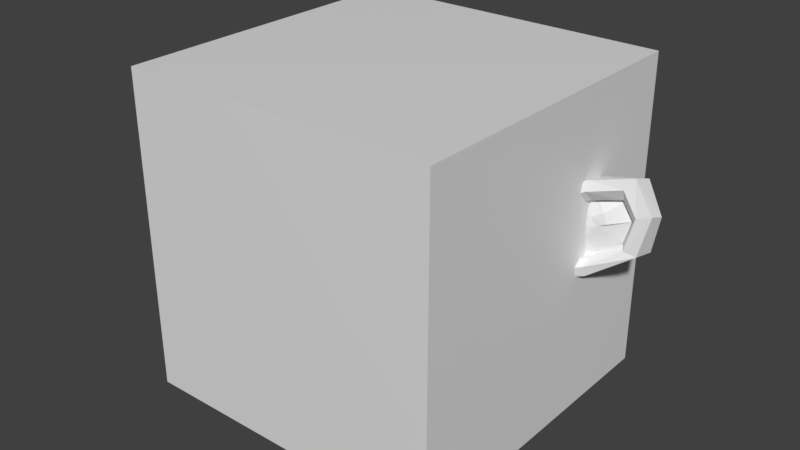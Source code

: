# Source: WL_nodes.blend  (saved by Blender 3.0.42; exported with 4.5.12 LTS)
import bpy
from mathutils import Matrix  # noqa: F401  (used for matrix-valued properties, if any)

bpy.ops.wm.read_factory_settings(use_empty=True)
scene = bpy.context.scene
scene.name = 'Scene'

# ---- collections
col_collection_1 = bpy.data.collections.new('Collection 1'); scene.collection.children.link(col_collection_1)

# ---- materials (node trees are filled in below, after node groups)
mat_material = bpy.data.materials.new('Material')

# ---- node groups
ng_wlhelper_mix_float = bpy.data.node_groups.new('WLHELPER_mix_float', 'GeometryNodeTree')
_s = ng_wlhelper_mix_float.interface.new_socket(name='Value', in_out='OUTPUT', socket_type='NodeSocketFloat')
_s = ng_wlhelper_mix_float.interface.new_socket(name='Clamp', in_out='INPUT', socket_type='NodeSocketBool')
_s = ng_wlhelper_mix_float.interface.new_socket(name='Fac', in_out='INPUT', socket_type='NodeSocketFloat')
_s.subtype = 'FACTOR'
_s.default_value = 0.5
_s.min_value = 0.0
_s.max_value = 1.0
_s = ng_wlhelper_mix_float.interface.new_socket(name='A', in_out='INPUT', socket_type='NodeSocketFloat')
_s.default_value = 0.5
_s.min_value = -1e+04
_s.max_value = 1e+04
_s = ng_wlhelper_mix_float.interface.new_socket(name='B', in_out='INPUT', socket_type='NodeSocketFloat')
_s.default_value = 0.5
_s.min_value = -1e+04
_s.max_value = 1e+04
_N = ng_wlhelper_mix_float.nodes; _L = ng_wlhelper_mix_float.links
n0 = _N.new('ShaderNodeClamp'); n0.name = 'Clamp'; n0.location = (240, 20)
n1 = _N.new('GeometryNodeSwitch'); n1.name = 'Switch'; n1.location = (400, 20)
n1.input_type = 'FLOAT'
n2 = _N.new('NodeGroupOutput'); n2.name = 'Group Output'; n2.location = (560, 20)
n3 = _N.new('ShaderNodeMath'); n3.name = 'Math.009'; n3.location = (-240, 20)
n3.operation = 'SUBTRACT'
n3.inputs[2].default_value = 0.0
n4 = _N.new('ShaderNodeMath'); n4.name = 'Math.010'; n4.location = (-80, 20)
n4.operation = 'MULTIPLY'
n4.inputs[2].default_value = 0.0
n5 = _N.new('ShaderNodeMath'); n5.name = 'Math.011'; n5.location = (80, 20)
n5.inputs[2].default_value = 0.0
n6 = _N.new('NodeGroupInput'); n6.name = 'Group Input'; n6.location = (-400, 20)
_L.new(n6.outputs[0], n1.inputs[0])
_L.new(n1.outputs[0], n2.inputs[0])
_L.new(n0.outputs[0], n1.inputs[2])
_L.new(n3.outputs[0], n4.inputs[0])
_L.new(n4.outputs[0], n5.inputs[0])
_L.new(n6.outputs[3], n3.inputs[0])
_L.new(n6.outputs[2], n3.inputs[1])
_L.new(n6.outputs[1], n4.inputs[1])
_L.new(n6.outputs[2], n5.inputs[1])
_L.new(n5.outputs[0], n0.inputs[0])
_L.new(n5.outputs[0], n1.inputs[1])
n2.is_active_output = True
ng_wl_layer_stack = bpy.data.node_groups.new('WL_LAYER_STACK', 'GeometryNodeTree')
_s = ng_wl_layer_stack.interface.new_socket(name='Geometry', in_out='OUTPUT', socket_type='NodeSocketGeometry')
_s = ng_wl_layer_stack.interface.new_socket(name='Geometry', in_out='INPUT', socket_type='NodeSocketGeometry')
ng_wl_layer_stack.is_modifier = True
_N = ng_wl_layer_stack.nodes; _L = ng_wl_layer_stack.links
n0 = _N.new('NodeFrame'); n0.name = '_input_frame_'; n0.location = (90, 30)
n0.label = ' '
n0.width = 200
n1 = _N.new('NodeFrame'); n1.name = '_output_frame_'; n1.location = (630, 30)
n1.label = ' '
n1.width = 200
n2 = _N.new('NodeGroupInput'); n2.name = 'Group Input'; n2.location = (30, -30)
n3 = _N.new('NodeGroupOutput'); n3.name = 'Group Output'; n3.location = (30, -30)
n2.parent = n0
n3.parent = n1
_L.new(n2.outputs[0], n3.inputs[0])
n3.is_active_output = True
ng_wlayer_slope_generators_spherecurve = bpy.data.node_groups.new('WLAYER-slope-generators-SPHERECURVE', 'GeometryNodeTree')
_s = ng_wlayer_slope_generators_spherecurve.interface.new_socket(name='Geometry', in_out='OUTPUT', socket_type='NodeSocketGeometry')
_s = ng_wlayer_slope_generators_spherecurve.interface.new_socket(name='_result_', in_out='OUTPUT', socket_type='NodeSocketFloat')
_s = ng_wlayer_slope_generators_spherecurve.interface.new_socket(name='Geometry', in_out='INPUT', socket_type='NodeSocketGeometry')
_s = ng_wlayer_slope_generators_spherecurve.interface.new_socket(name='_input_', in_out='INPUT', socket_type='NodeSocketFloat')
_s = ng_wlayer_slope_generators_spherecurve.interface.new_socket(name='Rotation', in_out='INPUT', socket_type='NodeSocketVector')
_s.subtype = 'EULER'
ng_wlayer_slope_generators_spherecurve.is_modifier = True
_N = ng_wlayer_slope_generators_spherecurve.nodes; _L = ng_wlayer_slope_generators_spherecurve.links
n0 = _N.new('GeometryNodeInputNormal'); n0.name = 'Normal'; n0.location = (60, -40)
n0.legacy_corner_normals = True
n1 = _N.new('ShaderNodeVectorMath'); n1.name = 'Vector Math'; n1.location = (220, -40)
n1.operation = 'DOT_PRODUCT'
n2 = _N.new('NodeGroupOutput'); n2.name = 'Group Output'; n2.location = (380, 20)
n3 = _N.new('ShaderNodeVectorRotate'); n3.name = 'Vector Rotate.001'; n3.location = (60, -100)
n3.rotation_type = 'EULER_XYZ'
n3.invert = True
n4 = _N.new('ShaderNodeVectorRotate'); n4.name = 'Vector Rotate'; n4.location = (-100, -100)
n4.rotation_type = 'EULER_XYZ'
n4.invert = True
n5 = _N.new('ShaderNodeCombineXYZ'); n5.name = 'Combine XYZ'; n5.location = (-100, -340)
n6 = _N.new('ShaderNodeSeparateXYZ'); n6.name = 'Separate XYZ'; n6.location = (-260, -340)
n7 = _N.new('FunctionNodeInputVector'); n7.name = 'Vector'; n7.location = (-260, -100)
n7.vector = (0.0, 0.0, 1.0)
n7.outputs[0].default_value = (0.0, 0.0, 0.0)
n8 = _N.new('NodeGroupInput'); n8.name = 'Group Input'; n8.location = (-420, 20)
_L.new(n7.outputs[0], n4.inputs[0])
_L.new(n1.outputs[1], n2.inputs[1])
_L.new(n4.outputs[0], n3.inputs[0])
_L.new(n0.outputs[0], n1.inputs[0])
_L.new(n8.outputs[2], n4.inputs[4])
_L.new(n3.outputs[0], n1.inputs[1])
_L.new(n6.outputs[2], n5.inputs[2])
_L.new(n5.outputs[0], n3.inputs[4])
_L.new(n8.outputs[2], n6.inputs[0])
_L.new(n8.outputs[0], n2.inputs[0])
n2.is_active_output = True
ng_wladjust_math__con_transform = bpy.data.node_groups.new('WLADJUST-math--CON_TRANSFORM', 'GeometryNodeTree')
_s = ng_wladjust_math__con_transform.interface.new_socket(name='Geometry', in_out='OUTPUT', socket_type='NodeSocketGeometry')
_s = ng_wladjust_math__con_transform.interface.new_socket(name='_result_', in_out='OUTPUT', socket_type='NodeSocketFloat')
_s = ng_wladjust_math__con_transform.interface.new_socket(name='Geometry', in_out='INPUT', socket_type='NodeSocketGeometry')
_s = ng_wladjust_math__con_transform.interface.new_socket(name='_input_', in_out='INPUT', socket_type='NodeSocketFloat')
_s.default_value = 0.5
_s.min_value = -1e+04
_s.max_value = 1e+04
_s = ng_wladjust_math__con_transform.interface.new_socket(name='Value', in_out='INPUT', socket_type='NodeSocketFloat')
_s.min_value = -1e+04
_s.max_value = 1e+04
ng_wladjust_math__con_transform.is_modifier = True
_N = ng_wladjust_math__con_transform.nodes; _L = ng_wladjust_math__con_transform.links
n0 = _N.new('NodeGroupOutput'); n0.name = 'Group Output'; n0.location = (160, 0)
n1 = _N.new('ShaderNodeMath'); n1.name = 'Math'; n1.location = (0, 0)
n2 = _N.new('NodeGroupInput'); n2.name = 'Group Input'; n2.location = (-160, 0)
_L.new(n2.outputs[1], n1.inputs[0])
_L.new(n1.outputs[0], n0.inputs[1])
_L.new(n2.outputs[2], n1.inputs[1])
_L.new(n2.outputs[0], n0.inputs[0])
n0.is_active_output = True
ng_wladjust_color_ramp__arrow_leftright = bpy.data.node_groups.new('WLADJUST-color_ramp--ARROW_LEFTRIGHT', 'GeometryNodeTree')
_s = ng_wladjust_color_ramp__arrow_leftright.interface.new_socket(name='Geometry', in_out='OUTPUT', socket_type='NodeSocketGeometry')
_s = ng_wladjust_color_ramp__arrow_leftright.interface.new_socket(name='_result_', in_out='OUTPUT', socket_type='NodeSocketFloat')
_s = ng_wladjust_color_ramp__arrow_leftright.interface.new_socket(name='Geometry', in_out='INPUT', socket_type='NodeSocketGeometry')
_s = ng_wladjust_color_ramp__arrow_leftright.interface.new_socket(name='_input_', in_out='INPUT', socket_type='NodeSocketFloat')
_s.default_value = 0.5
_s.min_value = -1e+04
_s.max_value = 1e+04
ng_wladjust_color_ramp__arrow_leftright.is_modifier = True
_N = ng_wladjust_color_ramp__arrow_leftright.nodes; _L = ng_wladjust_color_ramp__arrow_leftright.links
n0 = _N.new('ShaderNodeValToRGB'); n0.name = 'ColorRamp'; n0.location = (0, 0)
while len(n0.color_ramp.elements) > 1: n0.color_ramp.elements.remove(n0.color_ramp.elements[-1])
n0.color_ramp.elements[0].position = 0.0; n0.color_ramp.elements[0].color = (0.0, 0.0, 0.0, 1.0)
_e = n0.color_ramp.elements.new(1.0); _e.color = (1.0, 1.0, 1.0, 1.0)
n1 = _N.new('ShaderNodeMath'); n1.name = 'Math'; n1.location = (260, 0)
n1.inputs[1].default_value = 0.0
n2 = _N.new('NodeGroupOutput'); n2.name = 'Group Output'; n2.location = (420, 0)
n3 = _N.new('NodeGroupInput'); n3.name = 'Group Input'; n3.location = (-160, 0)
_L.new(n0.outputs[0], n1.inputs[0])
_L.new(n1.outputs[0], n2.inputs[1])
_L.new(n3.outputs[1], n0.inputs[0])
_L.new(n3.outputs[0], n2.inputs[0])
n2.is_active_output = True
ng_wladjust_bright_contrast__overlay = bpy.data.node_groups.new('WLADJUST-bright/contrast--OVERLAY', 'GeometryNodeTree')
_s = ng_wladjust_bright_contrast__overlay.interface.new_socket(name='_result_', in_out='OUTPUT', socket_type='NodeSocketFloat')
_s = ng_wladjust_bright_contrast__overlay.interface.new_socket(name='Geometry', in_out='OUTPUT', socket_type='NodeSocketGeometry')
_s = ng_wladjust_bright_contrast__overlay.interface.new_socket(name='_input_', in_out='INPUT', socket_type='NodeSocketFloat')
_s.default_value = 0.5
_s.min_value = -1e+04
_s.max_value = 1e+04
_s = ng_wladjust_bright_contrast__overlay.interface.new_socket(name='Bright', in_out='INPUT', socket_type='NodeSocketFloat')
_s.min_value = -50.0
_s.max_value = 150.0
_s = ng_wladjust_bright_contrast__overlay.interface.new_socket(name='Contrast', in_out='INPUT', socket_type='NodeSocketFloat')
_s.min_value = -50.0
_s.max_value = 100.0
_s = ng_wladjust_bright_contrast__overlay.interface.new_socket(name='Geometry', in_out='INPUT', socket_type='NodeSocketGeometry')
ng_wladjust_bright_contrast__overlay.is_modifier = True
_N = ng_wladjust_bright_contrast__overlay.nodes; _L = ng_wladjust_bright_contrast__overlay.links
n0 = _N.new('ShaderNodeMath'); n0.name = 'Math.006'; n0.location = (280, -117)
n0.hide = True
n0.operation = 'SUBTRACT'
n1 = _N.new('NodeReroute'); n1.name = 'Reroute'; n1.location = (240, -177)
n1.width = 16
n1.socket_idname = 'NodeSocketFloat'
n2 = _N.new('NodeReroute'); n2.name = 'Reroute.001'; n2.location = (240, -157)
n2.width = 16
n2.socket_idname = 'NodeSocketFloat'
n3 = _N.new('ShaderNodeMath'); n3.name = 'Math.005'; n3.location = (280, -157)
n3.hide = True
n4 = _N.new('ShaderNodeMath'); n4.name = 'Math.008'; n4.location = (80, -137)
n4.operation = 'SUBTRACT'
n4.inputs[0].default_value = 1.0
n5 = _N.new('ShaderNodeMapRange'); n5.name = 'Map Range.001'; n5.location = (460, 3)
n5.clamp = False
n6 = _N.new('ShaderNodeMath'); n6.name = 'Math.007'; n6.location = (80, 23)
n6.operation = 'SUBTRACT'
n6.inputs[0].default_value = 1.0
n7 = _N.new('ShaderNodeMath'); n7.name = 'Math.010'; n7.location = (-80, -140)
n7.operation = 'DIVIDE'
n7.inputs[1].default_value = 100.0
n8 = _N.new('ShaderNodeMath'); n8.name = 'Math.009'; n8.location = (-80, 20)
n8.operation = 'DIVIDE'
n8.inputs[1].default_value = 100.0
n9 = _N.new('NodeGroupOutput'); n9.name = 'Group Output'; n9.location = (620, 0)
n10 = _N.new('NodeGroupInput'); n10.name = 'Group Input'; n10.location = (-240, 20)
_L.new(n10.outputs[0], n5.inputs[0])
_L.new(n5.outputs[0], n9.inputs[0])
_L.new(n2.outputs[0], n3.inputs[0])
_L.new(n1.outputs[0], n3.inputs[1])
_L.new(n3.outputs[0], n5.inputs[2])
_L.new(n2.outputs[0], n0.inputs[0])
_L.new(n1.outputs[0], n0.inputs[1])
_L.new(n0.outputs[0], n5.inputs[1])
_L.new(n6.outputs[0], n2.inputs[0])
_L.new(n10.outputs[1], n8.inputs[0])
_L.new(n4.outputs[0], n1.inputs[0])
_L.new(n10.outputs[2], n7.inputs[0])
_L.new(n8.outputs[0], n6.inputs[1])
_L.new(n7.outputs[0], n4.inputs[1])
_L.new(n10.outputs[3], n9.inputs[1])
n9.is_active_output = True
ng_wladjust_map_range__fullscreen_enter = bpy.data.node_groups.new('WLADJUST-map range--FULLSCREEN_ENTER', 'GeometryNodeTree')
_s = ng_wladjust_map_range__fullscreen_enter.interface.new_socket(name='Geometry', in_out='OUTPUT', socket_type='NodeSocketGeometry')
_s = ng_wladjust_map_range__fullscreen_enter.interface.new_socket(name='_result_', in_out='OUTPUT', socket_type='NodeSocketFloat')
_s = ng_wladjust_map_range__fullscreen_enter.interface.new_socket(name='Geometry', in_out='INPUT', socket_type='NodeSocketGeometry')
_s = ng_wladjust_map_range__fullscreen_enter.interface.new_socket(name='_input_', in_out='INPUT', socket_type='NodeSocketFloat')
_s.default_value = 0.5
_s.min_value = -1e+04
_s.max_value = 1e+04
_s = ng_wladjust_map_range__fullscreen_enter.interface.new_socket(name='From Min', in_out='INPUT', socket_type='NodeSocketFloat')
_s.min_value = -1e+04
_s.max_value = 1e+04
_s = ng_wladjust_map_range__fullscreen_enter.interface.new_socket(name='From Max', in_out='INPUT', socket_type='NodeSocketFloat')
_s.default_value = 1.0
_s.min_value = -1e+04
_s.max_value = 1e+04
_s = ng_wladjust_map_range__fullscreen_enter.interface.new_socket(name='To Min', in_out='INPUT', socket_type='NodeSocketFloat')
_s.min_value = -1e+04
_s.max_value = 1e+04
_s = ng_wladjust_map_range__fullscreen_enter.interface.new_socket(name='To Max', in_out='INPUT', socket_type='NodeSocketFloat')
_s.default_value = 1.0
_s.min_value = -1e+04
_s.max_value = 1e+04
ng_wladjust_map_range__fullscreen_enter.is_modifier = True
_N = ng_wladjust_map_range__fullscreen_enter.nodes; _L = ng_wladjust_map_range__fullscreen_enter.links
n0 = _N.new('NodeGroupOutput'); n0.name = 'Group Output'; n0.location = (300, 0)
n1 = _N.new('ShaderNodeMapRange'); n1.name = 'Map Range'; n1.location = (140, 0)
n2 = _N.new('NodeGroupInput'); n2.name = 'Group Input'; n2.location = (-20, 0)
_L.new(n2.outputs[1], n1.inputs[0])
_L.new(n1.outputs[0], n0.inputs[1])
_L.new(n2.outputs[2], n1.inputs[1])
_L.new(n2.outputs[3], n1.inputs[2])
_L.new(n2.outputs[4], n1.inputs[3])
_L.new(n2.outputs[5], n1.inputs[4])
_L.new(n2.outputs[0], n0.inputs[0])
n0.is_active_output = True
ng_wladjust_clamp__con_distlimit = bpy.data.node_groups.new('WLADJUST-clamp--CON_DISTLIMIT', 'GeometryNodeTree')
_s = ng_wladjust_clamp__con_distlimit.interface.new_socket(name='Geometry', in_out='OUTPUT', socket_type='NodeSocketGeometry')
_s = ng_wladjust_clamp__con_distlimit.interface.new_socket(name='_result_', in_out='OUTPUT', socket_type='NodeSocketFloat')
_s = ng_wladjust_clamp__con_distlimit.interface.new_socket(name='Geometry', in_out='INPUT', socket_type='NodeSocketGeometry')
_s = ng_wladjust_clamp__con_distlimit.interface.new_socket(name='_input_', in_out='INPUT', socket_type='NodeSocketFloat')
_s.default_value = 0.5
_s.min_value = -1e+04
_s.max_value = 1e+04
_s = ng_wladjust_clamp__con_distlimit.interface.new_socket(name='Min', in_out='INPUT', socket_type='NodeSocketFloat')
_s.min_value = -1e+04
_s.max_value = 1e+04
_s = ng_wladjust_clamp__con_distlimit.interface.new_socket(name='Max', in_out='INPUT', socket_type='NodeSocketFloat')
_s.default_value = 1.0
_s.min_value = -1e+04
_s.max_value = 1e+04
ng_wladjust_clamp__con_distlimit.is_modifier = True
_N = ng_wladjust_clamp__con_distlimit.nodes; _L = ng_wladjust_clamp__con_distlimit.links
n0 = _N.new('NodeGroupOutput'); n0.name = 'Group Output'; n0.location = (300, 0)
n1 = _N.new('ShaderNodeClamp'); n1.name = 'Clamp'; n1.location = (140, 0)
n2 = _N.new('NodeGroupInput'); n2.name = 'Group Input'; n2.location = (-20, 0)
_L.new(n2.outputs[1], n1.inputs[0])
_L.new(n1.outputs[0], n0.inputs[1])
_L.new(n2.outputs[2], n1.inputs[1])
_L.new(n2.outputs[3], n1.inputs[2])
_L.new(n2.outputs[0], n0.inputs[0])
n0.is_active_output = True
ng_wlayer_height_generators_empty_single_arrow = bpy.data.node_groups.new('WLAYER-height-generators-EMPTY_SINGLE_ARROW', 'GeometryNodeTree')
_s = ng_wlayer_height_generators_empty_single_arrow.interface.new_socket(name='Geometry', in_out='OUTPUT', socket_type='NodeSocketGeometry')
_s = ng_wlayer_height_generators_empty_single_arrow.interface.new_socket(name='_result_', in_out='OUTPUT', socket_type='NodeSocketFloat')
_s = ng_wlayer_height_generators_empty_single_arrow.interface.new_socket(name='Geometry', in_out='INPUT', socket_type='NodeSocketGeometry')
_s = ng_wlayer_height_generators_empty_single_arrow.interface.new_socket(name='_input_', in_out='INPUT', socket_type='NodeSocketFloat')
_s = ng_wlayer_height_generators_empty_single_arrow.interface.new_socket(name='Rotation', in_out='INPUT', socket_type='NodeSocketVector')
_s.subtype = 'EULER'
ng_wlayer_height_generators_empty_single_arrow.is_modifier = True
_N = ng_wlayer_height_generators_empty_single_arrow.nodes; _L = ng_wlayer_height_generators_empty_single_arrow.links
n0 = _N.new('GeometryNodeAttributeStatistic'); n0.name = 'Attribute Statistic'; n0.location = (-100, -60)
n0.data_type = 'FLOAT_VECTOR'
n1 = _N.new('ShaderNodeSeparateXYZ'); n1.name = 'Separate XYZ.001'; n1.location = (60, -60)
n2 = _N.new('ShaderNodeSeparateXYZ'); n2.name = 'Separate XYZ'; n2.location = (60, -140)
n3 = _N.new('GeometryNodeInputPosition'); n3.name = 'Position'; n3.location = (-100, 260)
n4 = _N.new('ShaderNodeVectorRotate'); n4.name = 'Vector Rotate'; n4.location = (-100, 200)
n4.rotation_type = 'EULER_XYZ'
n5 = _N.new('FunctionNodeInputVector'); n5.name = 'Vector'; n5.location = (-260, 200)
n5.vector = (0.0, 0.0, 1.0)
n5.outputs[0].default_value = (0.0, 0.0, 0.0)
n6 = _N.new('ShaderNodeVectorRotate'); n6.name = 'Vector Rotate.001'; n6.location = (-260, -80)
n6.rotation_type = 'EULER_XYZ'
n7 = _N.new('ShaderNodeVectorMath'); n7.name = 'Vector Math'; n7.location = (60, 100)
n7.operation = 'DOT_PRODUCT'
n8 = _N.new('NodeGroupOutput'); n8.name = 'Group Output'; n8.location = (400, 100)
n9 = _N.new('GeometryNodeInputPosition'); n9.name = 'Position.001'; n9.location = (-420, -100)
n10 = _N.new('ShaderNodeMapRange'); n10.name = 'Map Range'; n10.location = (240, 40)
n11 = _N.new('NodeGroupInput'); n11.name = 'Group Input'; n11.location = (-420, 20)
_L.new(n5.outputs[0], n4.inputs[0])
_L.new(n3.outputs[0], n7.inputs[0])
_L.new(n4.outputs[0], n7.inputs[1])
_L.new(n7.outputs[1], n10.inputs[0])
_L.new(n9.outputs[0], n6.inputs[0])
_L.new(n6.outputs[0], n0.inputs[2])
_L.new(n0.outputs[4], n2.inputs[0])
_L.new(n2.outputs[2], n10.inputs[2])
_L.new(n0.outputs[3], n1.inputs[0])
_L.new(n1.outputs[2], n10.inputs[1])
_L.new(n11.outputs[2], n4.inputs[4])
_L.new(n11.outputs[2], n6.inputs[4])
_L.new(n10.outputs[0], n8.inputs[1])
_L.new(n11.outputs[0], n8.inputs[0])
_L.new(n11.outputs[0], n0.inputs[0])
n8.is_active_output = True
ng_wlayer_mesh_proximity_generators_mesh_data = bpy.data.node_groups.new('WLAYER-mesh_proximity-generators-MESH_DATA', 'GeometryNodeTree')
_s = ng_wlayer_mesh_proximity_generators_mesh_data.interface.new_socket(name='Geometry', in_out='OUTPUT', socket_type='NodeSocketGeometry')
_s = ng_wlayer_mesh_proximity_generators_mesh_data.interface.new_socket(name='_result_', in_out='OUTPUT', socket_type='NodeSocketFloat')
_s = ng_wlayer_mesh_proximity_generators_mesh_data.interface.new_socket(name='Geometry', in_out='INPUT', socket_type='NodeSocketGeometry')
_s = ng_wlayer_mesh_proximity_generators_mesh_data.interface.new_socket(name='_input_', in_out='INPUT', socket_type='NodeSocketFloat')
_s.min_value = -1e+04
_s.max_value = 1e+04
_s = ng_wlayer_mesh_proximity_generators_mesh_data.interface.new_socket(name='Invert', in_out='INPUT', socket_type='NodeSocketBool')
_s = ng_wlayer_mesh_proximity_generators_mesh_data.interface.new_socket(name='Object', in_out='INPUT', socket_type='NodeSocketObject')
ng_wlayer_mesh_proximity_generators_mesh_data.is_modifier = True
_N = ng_wlayer_mesh_proximity_generators_mesh_data.nodes; _L = ng_wlayer_mesh_proximity_generators_mesh_data.links
n0 = _N.new('NodeGroupOutput'); n0.name = 'Group Output'; n0.location = (840, -40)
n1 = _N.new('ShaderNodeMath'); n1.name = 'Math'; n1.location = (520, -100)
n1.operation = 'SUBTRACT'
n1.inputs[0].default_value = 1.0
n2 = _N.new('GeometryNodeSwitch'); n2.name = 'Switch'; n2.location = (680, -100)
n2.input_type = 'FLOAT'
n3 = _N.new('GeometryNodeProximity'); n3.name = 'Geometry Proximity'; n3.location = (380, -100)
n3.width = 126
n4 = _N.new('GeometryNodeObjectInfo'); n4.name = 'Object Info'; n4.location = (220, -100)
n4.transform_space = 'RELATIVE'
n5 = _N.new('NodeGroupInput'); n5.name = 'Group Input'; n5.location = (60, -20)
_L.new(n1.outputs[0], n2.inputs[2])
_L.new(n5.outputs[2], n2.inputs[0])
_L.new(n2.outputs[0], n0.inputs[1])
_L.new(n5.outputs[0], n0.inputs[0])
_L.new(n5.outputs[3], n4.inputs[0])
_L.new(n4.outputs[4], n3.inputs[0])
_L.new(n3.outputs[1], n1.inputs[1])
_L.new(n3.outputs[1], n2.inputs[1])
n0.is_active_output = True
ng_wlayer_point_proximity_generators_driver_distance = bpy.data.node_groups.new('WLAYER-point_proximity-generators-DRIVER_DISTANCE', 'GeometryNodeTree')
_s = ng_wlayer_point_proximity_generators_driver_distance.interface.new_socket(name='Geometry', in_out='OUTPUT', socket_type='NodeSocketGeometry')
_s = ng_wlayer_point_proximity_generators_driver_distance.interface.new_socket(name='_result_', in_out='OUTPUT', socket_type='NodeSocketFloat')
_s = ng_wlayer_point_proximity_generators_driver_distance.interface.new_socket(name='Geometry', in_out='INPUT', socket_type='NodeSocketGeometry')
_s = ng_wlayer_point_proximity_generators_driver_distance.interface.new_socket(name='_input_', in_out='INPUT', socket_type='NodeSocketFloat')
_s.min_value = -1e+04
_s.max_value = 1e+04
_s = ng_wlayer_point_proximity_generators_driver_distance.interface.new_socket(name='Invert', in_out='INPUT', socket_type='NodeSocketBool')
_s = ng_wlayer_point_proximity_generators_driver_distance.interface.new_socket(name='Position', in_out='INPUT', socket_type='NodeSocketVector')
_s = ng_wlayer_point_proximity_generators_driver_distance.interface.new_socket(name='Use object location', in_out='INPUT', socket_type='NodeSocketBool')
_s = ng_wlayer_point_proximity_generators_driver_distance.interface.new_socket(name='Object', in_out='INPUT', socket_type='NodeSocketObject')
ng_wlayer_point_proximity_generators_driver_distance.is_modifier = True
_N = ng_wlayer_point_proximity_generators_driver_distance.nodes; _L = ng_wlayer_point_proximity_generators_driver_distance.links
n0 = _N.new('ShaderNodeVectorMath'); n0.name = 'Vector Math'; n0.location = (200, -100)
n0.operation = 'SUBTRACT'
n1 = _N.new('NodeGroupOutput'); n1.name = 'Group Output'; n1.location = (840, -40)
n2 = _N.new('ShaderNodeMath'); n2.name = 'Math'; n2.location = (520, -100)
n2.operation = 'SUBTRACT'
n2.inputs[0].default_value = 1.0
n3 = _N.new('ShaderNodeVectorMath'); n3.name = 'Vector Math.001'; n3.location = (360, -100)
n3.operation = 'LENGTH'
n4 = _N.new('GeometryNodeSwitch'); n4.name = 'Switch'; n4.location = (680, -100)
n4.input_type = 'FLOAT'
n5 = _N.new('GeometryNodeSwitch'); n5.name = 'Switch.001'; n5.location = (40, -100)
n5.input_type = 'VECTOR'
n6 = _N.new('GeometryNodeInputPosition'); n6.name = 'Position'; n6.location = (40, -260)
n7 = _N.new('GeometryNodeObjectInfo'); n7.name = 'Object Info'; n7.location = (-120, -220)
n7.transform_space = 'RELATIVE'
n8 = _N.new('NodeGroupInput'); n8.name = 'Group Input'; n8.location = (-280, -60)
_L.new(n6.outputs[0], n0.inputs[1])
_L.new(n0.outputs[0], n3.inputs[0])
_L.new(n3.outputs[1], n2.inputs[1])
_L.new(n2.outputs[0], n4.inputs[2])
_L.new(n3.outputs[1], n4.inputs[1])
_L.new(n8.outputs[2], n4.inputs[0])
_L.new(n4.outputs[0], n1.inputs[1])
_L.new(n8.outputs[5], n7.inputs[0])
_L.new(n8.outputs[4], n5.inputs[0])
_L.new(n5.outputs[0], n0.inputs[0])
_L.new(n8.outputs[3], n5.inputs[1])
_L.new(n7.outputs[1], n5.inputs[2])
_L.new(n8.outputs[0], n1.inputs[0])
n1.is_active_output = True
ng_wlayer_procedural_texture_generators_texture = bpy.data.node_groups.new('WLAYER-procedural_texture-generators-TEXTURE', 'GeometryNodeTree')
_s = ng_wlayer_procedural_texture_generators_texture.interface.new_socket(name='Geometry', in_out='OUTPUT', socket_type='NodeSocketGeometry')
_s = ng_wlayer_procedural_texture_generators_texture.interface.new_socket(name='_result_', in_out='OUTPUT', socket_type='NodeSocketFloat')
_s = ng_wlayer_procedural_texture_generators_texture.interface.new_socket(name='Geometry', in_out='INPUT', socket_type='NodeSocketGeometry')
_s = ng_wlayer_procedural_texture_generators_texture.interface.new_socket(name='_input_', in_out='INPUT', socket_type='NodeSocketFloat')
_s.min_value = -1e+04
_s.max_value = 1e+04
_s = ng_wlayer_procedural_texture_generators_texture.interface.new_socket(name='Texture', in_out='INPUT', socket_type='NodeSocketInt')
_s.min_value = 0
_s.max_value = 9
_s = ng_wlayer_procedural_texture_generators_texture.interface.new_socket(name='Offset', in_out='INPUT', socket_type='NodeSocketVector')
_s.min_value = -1e+04
_s.max_value = 1e+04
ng_wlayer_procedural_texture_generators_texture.is_modifier = True
_N = ng_wlayer_procedural_texture_generators_texture.nodes; _L = ng_wlayer_procedural_texture_generators_texture.links
n0 = _N.new('NodeFrame'); n0.name = '_type_frame_'; n0.location = (0, -20)
n0.label = 'procedural_texture'
n0.width = 150
n1 = _N.new('NodeFrame'); n1.name = '_icon_frame_'; n1.location = (300, -20)
n1.label = 'TEXTURE'
n1.width = 150
n2 = _N.new('GeometryNodeSwitch'); n2.name = 'Switch'; n2.location = (940, 440)
n2.input_type = 'FLOAT'
n2.inputs[1].default_value = 0.0
n3 = _N.new('FunctionNodeCompare'); n3.name = 'Compare Floats'; n3.location = (780, 440)
n3.operation = 'EQUAL'
n3.inputs[12].default_value = 0.0
n4 = _N.new('GeometryNodeSwitch'); n4.name = 'Switch.001'; n4.location = (1100, 440)
n4.input_type = 'FLOAT'
n5 = _N.new('GeometryNodeSwitch'); n5.name = 'Switch.003'; n5.location = (1260, 440)
n5.input_type = 'FLOAT'
n6 = _N.new('GeometryNodeSwitch'); n6.name = 'Switch.004'; n6.location = (1420, 440)
n6.input_type = 'FLOAT'
n7 = _N.new('GeometryNodeSwitch'); n7.name = 'Switch.005'; n7.location = (1580, 440)
n7.input_type = 'FLOAT'
n8 = _N.new('GeometryNodeSwitch'); n8.name = 'Switch.006'; n8.location = (1740, 440)
n8.input_type = 'FLOAT'
n9 = _N.new('GeometryNodeSwitch'); n9.name = 'Switch.007'; n9.location = (1900, 440)
n9.input_type = 'FLOAT'
n10 = _N.new('GeometryNodeSwitch'); n10.name = 'Switch.008'; n10.location = (2060, 440)
n10.input_type = 'FLOAT'
n11 = _N.new('GeometryNodeSwitch'); n11.name = 'Switch.009'; n11.location = (2220, 440)
n11.input_type = 'FLOAT'
n12 = _N.new('ShaderNodeMath'); n12.name = 'Math'; n12.location = (780, 520)
n12.hide = True
n12.inputs[1].default_value = 1.0
n13 = _N.new('NodeReroute'); n13.name = 'Reroute.003'; n13.location = (1240, -40)
n13.width = 16
n13.socket_idname = 'NodeSocketVector'
n14 = _N.new('NodeReroute'); n14.name = 'Reroute.004'; n14.location = (1400, -40)
n14.width = 16
n14.socket_idname = 'NodeSocketVector'
n15 = _N.new('NodeReroute'); n15.name = 'Reroute.005'; n15.location = (1560, -40)
n15.width = 16
n15.socket_idname = 'NodeSocketVector'
n16 = _N.new('NodeReroute'); n16.name = 'Reroute.001'; n16.location = (920, -40)
n16.width = 16
n16.socket_idname = 'NodeSocketVector'
n17 = _N.new('NodeReroute'); n17.name = 'Reroute.009'; n17.location = (780, -36)
n17.width = 16
n17.socket_idname = 'NodeSocketVector'
n18 = _N.new('NodeReroute'); n18.name = 'Reroute.002'; n18.location = (1080, -40)
n18.width = 16
n18.socket_idname = 'NodeSocketVector'
n19 = _N.new('ShaderNodeVectorMath'); n19.name = 'Vector Math'; n19.location = (620, 200)
n20 = _N.new('GeometryNodeInputPosition'); n20.name = 'Position'; n20.location = (460, 120)
n21 = _N.new('NodeReroute'); n21.name = 'Reroute.006'; n21.location = (1720, -40)
n21.width = 16
n21.socket_idname = 'NodeSocketVector'
n22 = _N.new('NodeReroute'); n22.name = 'Reroute.007'; n22.location = (1880, -40)
n22.width = 16
n22.socket_idname = 'NodeSocketVector'
n23 = _N.new('NodeReroute'); n23.name = 'Reroute.008'; n23.location = (2040, -40)
n23.width = 16
n23.hide = True
n23.socket_idname = 'NodeSocketVector'
n24 = _N.new('FunctionNodeCompare'); n24.name = 'Compare Floats.001'; n24.location = (940, 620)
n24.operation = 'EQUAL'
n24.inputs[12].default_value = 0.0
n25 = _N.new('FunctionNodeCompare'); n25.name = 'Compare Floats.002'; n25.location = (1100, 620)
n25.operation = 'EQUAL'
n25.inputs[12].default_value = 0.0
n26 = _N.new('ShaderNodeMath'); n26.name = 'Math.001'; n26.location = (940, 660)
n26.hide = True
n26.inputs[1].default_value = 1.0
n27 = _N.new('ShaderNodeMath'); n27.name = 'Math.002'; n27.location = (1100, 660)
n27.hide = True
n27.inputs[1].default_value = 1.0
n28 = _N.new('ShaderNodeMath'); n28.name = 'Math.003'; n28.location = (1260, 660)
n28.hide = True
n28.inputs[1].default_value = 1.0
n29 = _N.new('ShaderNodeMath'); n29.name = 'Math.004'; n29.location = (1420, 660)
n29.hide = True
n29.inputs[1].default_value = 1.0
n30 = _N.new('FunctionNodeCompare'); n30.name = 'Compare Floats.003'; n30.location = (1260, 620)
n30.operation = 'EQUAL'
n30.inputs[12].default_value = 0.0
n31 = _N.new('FunctionNodeCompare'); n31.name = 'Compare Floats.004'; n31.location = (1420, 620)
n31.operation = 'EQUAL'
n31.inputs[12].default_value = 0.0
n32 = _N.new('FunctionNodeCompare'); n32.name = 'Compare Floats.005'; n32.location = (1580, 620)
n32.operation = 'EQUAL'
n32.inputs[12].default_value = 0.0
n33 = _N.new('ShaderNodeMath'); n33.name = 'Math.005'; n33.location = (1580, 660)
n33.hide = True
n33.inputs[1].default_value = 1.0
n34 = _N.new('ShaderNodeMath'); n34.name = 'Math.006'; n34.location = (1740, 660)
n34.hide = True
n34.inputs[1].default_value = 1.0
n35 = _N.new('FunctionNodeCompare'); n35.name = 'Compare Floats.006'; n35.location = (1740, 620)
n35.operation = 'EQUAL'
n35.inputs[12].default_value = 0.0
n36 = _N.new('FunctionNodeCompare'); n36.name = 'Compare Floats.007'; n36.location = (1900, 620)
n36.operation = 'EQUAL'
n36.inputs[12].default_value = 0.0
n37 = _N.new('FunctionNodeCompare'); n37.name = 'Compare Floats.008'; n37.location = (2060, 620)
n37.operation = 'EQUAL'
n37.inputs[12].default_value = 0.0
n38 = _N.new('ShaderNodeMath'); n38.name = 'Math.007'; n38.location = (1900, 660)
n38.hide = True
n38.inputs[1].default_value = 1.0
n39 = _N.new('FunctionNodeCompare'); n39.name = 'Compare Floats.009'; n39.location = (2220, 620)
n39.operation = 'EQUAL'
n39.inputs[12].default_value = 0.0
n40 = _N.new('ShaderNodeMath'); n40.name = 'Math.008'; n40.location = (2060, 660)
n40.hide = True
n40.inputs[1].default_value = 1.0
n41 = _N.new('NodeReroute'); n41.name = 'Reroute.010'; n41.location = (1080, 460)
n41.width = 16
n41.socket_idname = 'NodeSocketInt'
n42 = _N.new('NodeReroute'); n42.name = 'Reroute.011'; n42.location = (1240, 460)
n42.width = 16
n42.socket_idname = 'NodeSocketInt'
n43 = _N.new('NodeReroute'); n43.name = 'Reroute.012'; n43.location = (1400, 460)
n43.width = 16
n43.socket_idname = 'NodeSocketInt'
n44 = _N.new('NodeReroute'); n44.name = 'Reroute.013'; n44.location = (1560, 460)
n44.width = 16
n44.socket_idname = 'NodeSocketInt'
n45 = _N.new('NodeReroute'); n45.name = 'Reroute.014'; n45.location = (1720, 460)
n45.width = 16
n45.socket_idname = 'NodeSocketInt'
n46 = _N.new('NodeReroute'); n46.name = 'Reroute.015'; n46.location = (1880, 460)
n46.width = 16
n46.socket_idname = 'NodeSocketInt'
n47 = _N.new('NodeReroute'); n47.name = 'Reroute.016'; n47.location = (2040, 460)
n47.width = 16
n47.socket_idname = 'NodeSocketInt'
n48 = _N.new('NodeReroute'); n48.name = 'Reroute.017'; n48.location = (2200, 460)
n48.width = 16
n48.socket_idname = 'NodeSocketInt'
n49 = _N.new('NodeReroute'); n49.name = 'Reroute'; n49.location = (920, 460)
n49.width = 16
n49.socket_idname = 'NodeSocketInt'
n50 = _N.new('NodeGroupInput'); n50.name = 'Group Input'; n50.location = (460, 600)
n51 = _N.new('NodeReroute'); n51.name = 'Reroute.018'; n51.location = (620, 700)
n51.width = 16
n51.socket_idname = 'NodeSocketGeometry'
n52 = _N.new('NodeReroute'); n52.name = 'Reroute.020'; n52.location = (760, 460)
n52.width = 16
n52.socket_idname = 'NodeSocketInt'
n53 = _N.new('NodeReroute'); n53.name = 'Reroute.021'; n53.location = (620, 460)
n53.width = 16
n53.socket_idname = 'NodeSocketInt'
n54 = _N.new('ShaderNodeValue'); n54.name = 'Value'; n54.location = (620, 440)
n54.outputs[0].default_value = 0.0
n55 = _N.new('NodeGroupOutput'); n55.name = 'Group Output'; n55.location = (2540, 440)
n56 = _N.new('NodeReroute'); n56.name = 'Reroute.019'; n56.location = (2500, 680)
n56.width = 16
n56.socket_idname = 'NodeSocketGeometry'
n57 = _N.new('GeometryNodeSwitch'); n57.name = 'Switch.010'; n57.location = (2380, 440)
n57.input_type = 'FLOAT'
n58 = _N.new('ShaderNodeTexNoise'); n58.name = 'Noise Texture'; n58.location = (780, 280)
n58.label = '0'
n59 = _N.new('GeometryNodeImageTexture'); n59.name = 'Image Texture'; n59.location = (940, 280)
n59.label = '1'
n59.width = 140
n60 = _N.new('ShaderNodeTexVoronoi'); n60.name = 'Voronoi Texture'; n60.location = (1100, 280)
n60.label = '2'
n61 = _N.new('ShaderNodeTexNoise'); n61.name = 'Musgrave Texture'; n61.location = (1260, 280)
n61.label = '3'
n61.width = 139
n61.normalize = False
n61.inputs[3].default_value = 1.0
n61.inputs[4].default_value = 0.25
n62 = _N.new('ShaderNodeTexWhiteNoise'); n62.name = 'White Noise Texture'; n62.location = (1420, 280)
n62.label = '4'
n63 = _N.new('ShaderNodeTexWave'); n63.name = 'Wave Texture'; n63.location = (1580, 280)
n63.label = '5'
n63.width = 141
n64 = _N.new('ShaderNodeTexMagic'); n64.name = 'Magic Texture'; n64.location = (1740, 280)
n64.label = '6'
n65 = _N.new('ShaderNodeTexGradient'); n65.name = 'Gradient Texture'; n65.location = (1900, 280)
n65.label = '7'
n66 = _N.new('ShaderNodeTexChecker'); n66.name = 'Checker Texture'; n66.location = (2060, 280)
n66.label = '8'
n67 = _N.new('ShaderNodeTexBrick'); n67.name = 'Brick Texture'; n67.location = (2220, 280)
n67.label = '9'
n67.width = 140
n67.inputs[4].default_value = 1.0
_L.new(n3.outputs[0], n2.inputs[0])
_L.new(n2.outputs[0], n4.inputs[1])
_L.new(n24.outputs[0], n4.inputs[0])
_L.new(n52.outputs[0], n49.inputs[0])
_L.new(n12.outputs[0], n24.inputs[0])
_L.new(n49.outputs[0], n24.inputs[1])
_L.new(n54.outputs[0], n12.inputs[0])
_L.new(n54.outputs[0], n3.inputs[0])
_L.new(n4.outputs[0], n5.inputs[1])
_L.new(n41.outputs[0], n25.inputs[1])
_L.new(n12.outputs[0], n26.inputs[0])
_L.new(n26.outputs[0], n25.inputs[0])
_L.new(n25.outputs[0], n5.inputs[0])
_L.new(n60.outputs[0], n5.inputs[2])
_L.new(n27.outputs[0], n30.inputs[0])
_L.new(n30.outputs[0], n6.inputs[0])
_L.new(n5.outputs[0], n6.inputs[1])
_L.new(n26.outputs[0], n27.inputs[0])
_L.new(n61.outputs[0], n6.inputs[2])
_L.new(n42.outputs[0], n30.inputs[1])
_L.new(n28.outputs[0], n31.inputs[0])
_L.new(n31.outputs[0], n7.inputs[0])
_L.new(n27.outputs[0], n28.inputs[0])
_L.new(n43.outputs[0], n31.inputs[1])
_L.new(n6.outputs[0], n7.inputs[1])
_L.new(n62.outputs[0], n7.inputs[2])
_L.new(n29.outputs[0], n32.inputs[0])
_L.new(n32.outputs[0], n8.inputs[0])
_L.new(n28.outputs[0], n29.inputs[0])
_L.new(n44.outputs[0], n32.inputs[1])
_L.new(n7.outputs[0], n8.inputs[1])
_L.new(n63.outputs[1], n8.inputs[2])
_L.new(n33.outputs[0], n35.inputs[0])
_L.new(n35.outputs[0], n9.inputs[0])
_L.new(n34.outputs[0], n36.inputs[0])
_L.new(n36.outputs[0], n10.inputs[0])
_L.new(n33.outputs[0], n34.inputs[0])
_L.new(n9.outputs[0], n10.inputs[1])
_L.new(n38.outputs[0], n37.inputs[0])
_L.new(n37.outputs[0], n11.inputs[0])
_L.new(n34.outputs[0], n38.inputs[0])
_L.new(n10.outputs[0], n11.inputs[1])
_L.new(n29.outputs[0], n33.inputs[0])
_L.new(n45.outputs[0], n35.inputs[1])
_L.new(n46.outputs[0], n36.inputs[1])
_L.new(n47.outputs[0], n37.inputs[1])
_L.new(n8.outputs[0], n9.inputs[1])
_L.new(n64.outputs[1], n9.inputs[2])
_L.new(n65.outputs[1], n10.inputs[2])
_L.new(n66.outputs[1], n11.inputs[2])
_L.new(n40.outputs[0], n39.inputs[0])
_L.new(n39.outputs[0], n57.inputs[0])
_L.new(n11.outputs[0], n57.inputs[1])
_L.new(n48.outputs[0], n39.inputs[1])
_L.new(n38.outputs[0], n40.inputs[0])
_L.new(n67.outputs[0], n57.inputs[2])
_L.new(n59.outputs[0], n4.inputs[2])
_L.new(n58.outputs[0], n2.inputs[2])
_L.new(n52.outputs[0], n3.inputs[1])
_L.new(n56.outputs[0], n55.inputs[0])
_L.new(n20.outputs[0], n19.inputs[1])
_L.new(n50.outputs[3], n19.inputs[0])
_L.new(n18.outputs[0], n60.inputs[0])
_L.new(n19.outputs[0], n58.inputs[0])
_L.new(n16.outputs[0], n59.inputs[1])
_L.new(n13.outputs[0], n61.inputs[0])
_L.new(n14.outputs[0], n62.inputs[0])
_L.new(n15.outputs[0], n63.inputs[0])
_L.new(n21.outputs[0], n64.inputs[0])
_L.new(n22.outputs[0], n65.inputs[0])
_L.new(n23.outputs[0], n66.inputs[0])
_L.new(n23.outputs[0], n67.inputs[0])
_L.new(n17.outputs[0], n16.inputs[0])
_L.new(n16.outputs[0], n18.inputs[0])
_L.new(n18.outputs[0], n13.inputs[0])
_L.new(n13.outputs[0], n14.inputs[0])
_L.new(n14.outputs[0], n15.inputs[0])
_L.new(n15.outputs[0], n21.inputs[0])
_L.new(n21.outputs[0], n22.inputs[0])
_L.new(n22.outputs[0], n23.inputs[0])
_L.new(n19.outputs[0], n17.inputs[0])
_L.new(n49.outputs[0], n41.inputs[0])
_L.new(n41.outputs[0], n42.inputs[0])
_L.new(n42.outputs[0], n43.inputs[0])
_L.new(n43.outputs[0], n44.inputs[0])
_L.new(n44.outputs[0], n45.inputs[0])
_L.new(n45.outputs[0], n46.inputs[0])
_L.new(n46.outputs[0], n47.inputs[0])
_L.new(n47.outputs[0], n48.inputs[0])
_L.new(n50.outputs[0], n51.inputs[0])
_L.new(n51.outputs[0], n56.inputs[0])
_L.new(n53.outputs[0], n52.inputs[0])
_L.new(n50.outputs[2], n53.inputs[0])
_L.new(n57.outputs[0], n55.inputs[1])
n55.is_active_output = True
ng_wlayer_input_in_out_brush_data = bpy.data.node_groups.new('WLAYER-input-in/out-BRUSH_DATA', 'GeometryNodeTree')
_s = ng_wlayer_input_in_out_brush_data.interface.new_socket(name='Geometry', in_out='OUTPUT', socket_type='NodeSocketGeometry')
_s = ng_wlayer_input_in_out_brush_data.interface.new_socket(name='_result_', in_out='OUTPUT', socket_type='NodeSocketFloat')
_s = ng_wlayer_input_in_out_brush_data.interface.new_socket(name='Geometry', in_out='INPUT', socket_type='NodeSocketGeometry')
_s = ng_wlayer_input_in_out_brush_data.interface.new_socket(name='_input_', in_out='INPUT', socket_type='NodeSocketFloat')
_s.min_value = -1e+04
_s.max_value = 1e+04
_s = ng_wlayer_input_in_out_brush_data.interface.new_socket(name='_external_input_', in_out='INPUT', socket_type='NodeSocketFloat')
_s.min_value = -1e+04
_s.max_value = 1e+04
_s = ng_wlayer_input_in_out_brush_data.interface.new_socket(name='Invert', in_out='INPUT', socket_type='NodeSocketBool')
ng_wlayer_input_in_out_brush_data.is_modifier = True
_N = ng_wlayer_input_in_out_brush_data.nodes; _L = ng_wlayer_input_in_out_brush_data.links
n0 = _N.new('NodeGroupOutput'); n0.name = 'Group Output'; n0.location = (280, 0)
n1 = _N.new('NodeGroupInput'); n1.name = 'Group Input'; n1.location = (-240, 0)
n2 = _N.new('ShaderNodeMath'); n2.name = 'Math'; n2.location = (-60, -60)
n2.operation = 'SUBTRACT'
n2.inputs[0].default_value = 1.0
n3 = _N.new('GeometryNodeSwitch'); n3.name = 'Switch'; n3.location = (100, -60)
n3.input_type = 'FLOAT'
_L.new(n1.outputs[0], n0.inputs[0])
_L.new(n1.outputs[2], n2.inputs[1])
_L.new(n3.outputs[0], n0.inputs[1])
_L.new(n1.outputs[2], n3.inputs[1])
_L.new(n2.outputs[0], n3.inputs[2])
_L.new(n1.outputs[3], n3.inputs[0])
n0.is_active_output = True
ng_wlayer_output_in_out_output = bpy.data.node_groups.new('WLAYER-output-in/out-OUTPUT', 'GeometryNodeTree')
_s = ng_wlayer_output_in_out_output.interface.new_socket(name='Geometry', in_out='OUTPUT', socket_type='NodeSocketGeometry')
_s = ng_wlayer_output_in_out_output.interface.new_socket(name='_result_', in_out='OUTPUT', socket_type='NodeSocketFloat')
_s = ng_wlayer_output_in_out_output.interface.new_socket(name='_output_', in_out='OUTPUT', socket_type='NodeSocketFloat')
_s = ng_wlayer_output_in_out_output.interface.new_socket(name='Geometry', in_out='INPUT', socket_type='NodeSocketGeometry')
_s = ng_wlayer_output_in_out_output.interface.new_socket(name='_input_', in_out='INPUT', socket_type='NodeSocketFloat')
_s.min_value = -1e+04
_s.max_value = 1e+04
_s = ng_wlayer_output_in_out_output.interface.new_socket(name='Invert', in_out='INPUT', socket_type='NodeSocketBool')
ng_wlayer_output_in_out_output.is_modifier = True
_N = ng_wlayer_output_in_out_output.nodes; _L = ng_wlayer_output_in_out_output.links
n0 = _N.new('NodeFrame'); n0.name = 'Frame'; n0.location = (-171, -202)
n0.width = 331
n1 = _N.new('NodeFrame'); n1.name = '_dont_use_mix_frame_'; n1.location = (190, -30)
n1.label = 'True'
n1.width = 111
n2 = _N.new('NodeFrame'); n2.name = 'Frame.001'; n2.location = (30, -30)
n2.label = 'dont_use_mix:'
n2.width = 145
n3 = _N.new('NodeGroupOutput'); n3.name = 'Group Output'; n3.location = (226, 0)
n4 = _N.new('NodeReroute'); n4.name = 'Reroute'; n4.location = (206, -60)
n4.width = 16
n4.socket_idname = 'NodeSocketFloat'
n5 = _N.new('GeometryNodeSwitch'); n5.name = 'Switch'; n5.location = (40, -40)
n5.input_type = 'FLOAT'
n6 = _N.new('NodeGroupInput'); n6.name = 'Group Input'; n6.location = (-280, 0)
n7 = _N.new('ShaderNodeMath'); n7.name = 'Math'; n7.location = (-120, -40)
n7.operation = 'SUBTRACT'
n7.inputs[0].default_value = 1.0
n1.parent = n0
n2.parent = n0
_L.new(n4.outputs[0], n3.inputs[1])
_L.new(n4.outputs[0], n3.inputs[2])
_L.new(n6.outputs[0], n3.inputs[0])
_L.new(n6.outputs[1], n7.inputs[1])
_L.new(n5.outputs[0], n4.inputs[0])
_L.new(n6.outputs[2], n5.inputs[0])
_L.new(n6.outputs[1], n5.inputs[1])
_L.new(n7.outputs[0], n5.inputs[2])
n3.is_active_output = True
ng_nodes_container = bpy.data.node_groups.new('nodes_container', 'GeometryNodeTree')
_s = ng_nodes_container.interface.new_socket(name='Geometry', in_out='OUTPUT', socket_type='NodeSocketGeometry')
_s = ng_nodes_container.interface.new_socket(name='Geometry', in_out='INPUT', socket_type='NodeSocketGeometry')
ng_nodes_container.is_modifier = True
_N = ng_nodes_container.nodes; _L = ng_nodes_container.links
n0 = _N.new('NodeFrame'); n0.name = 'Frame.001'; n0.location = (-90, -10)
n0.label = 'Layer Stack'
n0.width = 233
n1 = _N.new('NodeFrame'); n1.name = 'Frame.003'; n1.location = (1150, -10)
n1.label = 'Adjustment nodes'
n1.width = 700
n2 = _N.new('NodeFrame'); n2.name = 'Frame.002'; n2.location = (190, -10)
n2.label = 'Layer Nodes'
n2.width = 920
n3 = _N.new('NodeFrame'); n3.name = 'Frame.006'; n3.location = (1875, -10)
n3.label = 'Helper nodes'
n3.width = 360
n4 = _N.new('NodeFrame'); n4.name = 'Frame.007'; n4.location = (30, -203)
n4.label = 'Used internally by the addon'
n4.width = 300
n5 = _N.new('NodeFrame'); n5.name = 'Frame'; n5.location = (187, -513)
n5.label = 'Naming convention is: "WLAYER-name-category-icon"'
n5.width = 515
n6 = _N.new('NodeFrame'); n6.name = 'Frame.004'; n6.location = (46, -463)
n6.label = 'Naming convention is: "WLADJUST-name-layer_category-icon"'
n6.width = 599
n7 = _N.new('NodeFrame'); n7.name = 'Frame.005'; n7.location = (67, -503)
n7.label = 'leave category as "" to set it to "adjustments"'
n7.width = 515
n8 = _N.new('NodeGroupInput'); n8.name = 'Group Input'; n8.location = (1000, 163)
n8.width = 80
n9 = _N.new('NodeGroupOutput'); n9.name = 'Group Output'; n9.location = (1100, 163)
n9.width = 80
n10 = _N.new('GeometryNodeGroup'); n10.name = 'Group.013'; n10.location = (105, -30)
n10.node_tree = ng_wlhelper_mix_float
n10.inputs[0].default_value = False
n10.inputs[1].default_value = 0.5
n10.inputs[2].default_value = 0.5
n10.inputs[3].default_value = 0.5
n11 = _N.new('GeometryNodeGroup'); n11.name = 'Group'; n11.location = (30, -30)
n11.width = 173
n11.node_tree = ng_wl_layer_stack
n12 = _N.new('GeometryNodeGroup'); n12.name = 'Group.012'; n12.location = (250, -30)
n12.width = 200
n12.node_tree = ng_wlayer_slope_generators_spherecurve
n12.inputs[1].default_value = 0.0
n12.inputs[2].default_value = (0.0, 0.0, 0.0)
n13 = _N.new('GeometryNodeGroup'); n13.name = 'Group.005'; n13.location = (30, -30)
n13.width = 200
n13.node_tree = ng_wladjust_math__con_transform
n13.inputs[1].default_value = 0.5
n13.inputs[2].default_value = 0.0
n14 = _N.new('GeometryNodeGroup'); n14.name = 'Group.003'; n14.location = (30, -210)
n14.width = 200
n14.node_tree = ng_wladjust_color_ramp__arrow_leftright
n14.inputs[1].default_value = 0.5
n15 = _N.new('GeometryNodeGroup'); n15.name = 'Group.001'; n15.location = (250, -30)
n15.width = 200
n15.node_tree = ng_wladjust_bright_contrast__overlay
n15.inputs[0].default_value = 0.5
n15.inputs[1].default_value = 0.0
n15.inputs[2].default_value = 0.0
n16 = _N.new('GeometryNodeGroup'); n16.name = 'Group.004'; n16.location = (250, -230)
n16.width = 200
n16.node_tree = ng_wladjust_map_range__fullscreen_enter
n16.inputs[1].default_value = 0.5
n16.inputs[2].default_value = 0.0
n16.inputs[3].default_value = 1.0
n16.inputs[4].default_value = 0.0
n16.inputs[5].default_value = 1.0
n17 = _N.new('GeometryNodeGroup'); n17.name = 'Group.002'; n17.location = (470, -30)
n17.width = 200
n17.node_tree = ng_wladjust_clamp__con_distlimit
n17.inputs[1].default_value = 0.5
n17.inputs[2].default_value = 0.0
n17.inputs[3].default_value = 1.0
n18 = _N.new('GeometryNodeGroup'); n18.name = 'Group.006'; n18.location = (250, -270)
n18.width = 200
n18.node_tree = ng_wlayer_height_generators_empty_single_arrow
n18.inputs[1].default_value = 0.0
n18.inputs[2].default_value = (0.0, 0.0, 0.0)
n19 = _N.new('GeometryNodeGroup'); n19.name = 'Group.008'; n19.location = (470, -30)
n19.width = 200
n19.node_tree = ng_wlayer_mesh_proximity_generators_mesh_data
n19.inputs[1].default_value = 0.0
n19.inputs[2].default_value = False
n20 = _N.new('GeometryNodeGroup'); n20.name = 'Group.010'; n20.location = (470, -230)
n20.width = 200
n20.node_tree = ng_wlayer_point_proximity_generators_driver_distance
n20.inputs[1].default_value = 0.0
n20.inputs[2].default_value = False
n20.inputs[3].default_value = (0.0, 0.0, 0.0)
n20.inputs[4].default_value = False
n21 = _N.new('GeometryNodeGroup'); n21.name = 'Group.014'; n21.location = (690, -30)
n21.width = 200
n21.node_tree = ng_wlayer_procedural_texture_generators_texture
n21.inputs[1].default_value = 0.0
n21.inputs[2].default_value = 0
n21.inputs[3].default_value = (0.0, 0.0, 0.0)
n22 = _N.new('GeometryNodeGroup'); n22.name = 'Group.007'; n22.location = (30, -30)
n22.width = 199
n22.node_tree = ng_wlayer_input_in_out_brush_data
n22.inputs[1].default_value = 0.0
n22.inputs[2].default_value = 0.0
n22.inputs[3].default_value = False
n23 = _N.new('GeometryNodeGroup'); n23.name = 'Group.009'; n23.location = (30, -230)
n23.width = 198
n23.node_tree = ng_wlayer_output_in_out_output
n23.inputs[1].default_value = 0.0
n23.inputs[2].default_value = False
n4.parent = n3
n5.parent = n2
n6.parent = n1
n7.parent = n1
n10.parent = n3
n11.parent = n0
n12.parent = n2
n13.parent = n1
n14.parent = n1
n15.parent = n1
n16.parent = n1
n17.parent = n1
n18.parent = n2
n19.parent = n2
n20.parent = n2
n21.parent = n2
n22.parent = n2
n23.parent = n2
_L.new(n8.outputs[0], n9.inputs[0])
n9.is_active_output = True

# ---- material node trees
mat_material.use_nodes = True; mat_material.node_tree.nodes.clear()
_N = mat_material.node_tree.nodes; _L = mat_material.node_tree.links
n0 = _N.new('ShaderNodeBsdfPrincipled'); n0.name = 'Principled BSDF'; n0.location = (10, 300)
n0.distribution = 'GGX'
n0.subsurface_method = 'BURLEY'
n0.inputs[3].default_value = 1.45
n0.inputs[27].default_value = (0.0, 0.0, 0.0, 1.0)
n0.inputs[28].default_value = 1.0
n1 = _N.new('ShaderNodeOutputMaterial'); n1.name = 'Material Output'; n1.location = (300, 300)
_L.new(n0.outputs[0], n1.inputs[0])
n1.is_active_output = True

# ---- world
world_world = bpy.data.worlds.new('World'); scene.world = world_world
world_world.color = (0.05088, 0.05088, 0.05088)
world_world.use_sun_shadow = False
world_world.sun_shadow_jitter_overblur = 0.0

# ---- meshes
me_cube = bpy.data.meshes.new('Cube')
me_cube.from_pydata([(-1.0, -1.0, -1.0), (-1.0, -1.0, 1.0), (-1.0, 1.0, -1.0), (-1.0, 1.0, 1.0), (1.0, -1.0, -1.0), (1.0, -1.0, 1.0), (1.0, 1.0, -1.0), (1.0, 1.0, 1.0)], [], [(0, 1, 3, 2), (2, 3, 7, 6), (6, 7, 5, 4), (4, 5, 1, 0), (2, 6, 4, 0), (7, 3, 1, 5)])
_uv = me_cube.uv_layers.new(name='UVMap')
_uv.uv.foreach_set('vector', [0.375, 0.0, 0.625, 0.0, 0.625, 0.25, 0.375, 0.25, 0.375, 0.25, 0.625, 0.25, 0.625, 0.5, 0.375, 0.5, 0.375, 0.5, 0.625, 0.5, 0.625, 0.75, 0.375, 0.75, 0.375, 0.75, 0.625, 0.75, 0.625, 1.0, 0.375, 1.0, 0.125, 0.5, 0.375, 0.5, 0.375, 0.75, 0.125, 0.75, 0.625, 0.5, 0.875, 0.5, 0.875, 0.75, 0.625, 0.75])
me_cube.materials.append(mat_material)
me_cube.use_remesh_fix_poles = True
me_cube.use_remesh_preserve_attributes = False
me_cube.use_mirror_vertex_groups = False
me_cube.update()
me_suzanne = bpy.data.meshes.new('Suzanne')
me_suzanne.from_pydata([(0.4375, -0.7656, 0.1641), (-0.4375, -0.7656, 0.1641), (0.5, -0.6875, 0.09375), (-0.5, -0.6875, 0.09375), (0.5469, -0.5781, 0.05469), (-0.5469, -0.5781, 0.05469), (0.3516, -0.6172, -0.02344), (-0.3516, -0.6172, -0.02344), (0.3516, -0.7188, 0.03125), (-0.3516, -0.7188, 0.03125), (0.3516, -0.7812, 0.1328), (-0.3516, -0.7812, 0.1328), (0.2734, -0.7969, 0.1641), (-0.2734, -0.7969, 0.1641), (0.2031, -0.7422, 0.09375), (-0.2031, -0.7422, 0.09375), (0.1562, -0.6484, 0.05469), (-0.1562, -0.6484, 0.05469), (0.07812, -0.6562, 0.2422), (-0.07812, -0.6562, 0.2422), (0.1406, -0.7422, 0.2422), (-0.1406, -0.7422, 0.2422), (0.2422, -0.7969, 0.2422), (-0.2422, -0.7969, 0.2422), (0.2734, -0.7969, 0.3281), (-0.2734, -0.7969, 0.3281), (0.2031, -0.7422, 0.3906), (-0.2031, -0.7422, 0.3906), (0.1562, -0.6484, 0.4375), (-0.1562, -0.6484, 0.4375), (0.3516, -0.6172, 0.5156), (-0.3516, -0.6172, 0.5156), (0.3516, -0.7188, 0.4531), (-0.3516, -0.7188, 0.4531), (0.3516, -0.7812, 0.3594), (-0.3516, -0.7812, 0.3594), (0.4375, -0.7656, 0.3281), (-0.4375, -0.7656, 0.3281), (0.5, -0.6875, 0.3906), (-0.5, -0.6875, 0.3906), (0.5469, -0.5781, 0.4375), (-0.5469, -0.5781, 0.4375), (0.625, -0.5625, 0.2422), (-0.625, -0.5625, 0.2422), (0.5625, -0.6719, 0.2422), (-0.5625, -0.6719, 0.2422), (0.4688, -0.7578, 0.2422), (-0.4688, -0.7578, 0.2422), (0.4766, -0.7734, 0.2422), (-0.4766, -0.7734, 0.2422), (0.4453, -0.7812, 0.3359), (-0.4453, -0.7812, 0.3359), (0.3516, -0.8047, 0.375), (-0.3516, -0.8047, 0.375), (0.2656, -0.8203, 0.3359), (-0.2656, -0.8203, 0.3359), (0.2266, -0.8203, 0.2422), (-0.2266, -0.8203, 0.2422), (0.2656, -0.8203, 0.1562), (-0.2656, -0.8203, 0.1562), (0.3516, -0.8281, 0.2422), (-0.3516, -0.8281, 0.2422), (0.3516, -0.8047, 0.1172), (-0.3516, -0.8047, 0.1172), (0.4453, -0.7812, 0.1562), (-0.4453, -0.7812, 0.1562), (0.0, -0.7422, 0.4297), (0.0, -0.8203, 0.3516), (0.0, -0.7344, -0.6797), (0.0, -0.7812, -0.3203), (0.0, -0.7969, -0.1875), (0.0, -0.7188, -0.7734), (0.0, -0.6016, 0.4062), (0.0, -0.5703, 0.5703), (0.0, 0.5469, 0.8984), (0.0, 0.8516, 0.5625), (0.0, 0.8281, 0.07031), (0.0, 0.3516, -0.3828), (0.2031, -0.5625, -0.1875), (-0.2031, -0.5625, -0.1875), (0.3125, -0.5703, -0.4375), (-0.3125, -0.5703, -0.4375), (0.3516, -0.5703, -0.6953), (-0.3516, -0.5703, -0.6953), (0.3672, -0.5312, -0.8906), (-0.3672, -0.5312, -0.8906), (0.3281, -0.5234, -0.9453), (-0.3281, -0.5234, -0.9453), (0.1797, -0.5547, -0.9688), (-0.1797, -0.5547, -0.9688), (0.0, -0.5781, -0.9844), (0.4375, -0.5312, -0.1406), (-0.4375, -0.5312, -0.1406), (0.6328, -0.5391, -0.03906), (-0.6328, -0.5391, -0.03906), (0.8281, -0.4453, 0.1484), (-0.8281, -0.4453, 0.1484), (0.8594, -0.5938, 0.4297), (-0.8594, -0.5938, 0.4297), (0.7109, -0.625, 0.4844), (-0.7109, -0.625, 0.4844), (0.4922, -0.6875, 0.6016), (-0.4922, -0.6875, 0.6016), (0.3203, -0.7344, 0.7578), (-0.3203, -0.7344, 0.7578), (0.1562, -0.7578, 0.7188), (-0.1562, -0.7578, 0.7188), (0.0625, -0.75, 0.4922), (-0.0625, -0.75, 0.4922), (0.1641, -0.7734, 0.4141), (-0.1641, -0.7734, 0.4141), (0.125, -0.7656, 0.3047), (-0.125, -0.7656, 0.3047), (0.2031, -0.7422, 0.09375), (-0.2031, -0.7422, 0.09375), (0.375, -0.7031, 0.01562), (-0.375, -0.7031, 0.01562), (0.4922, -0.6719, 0.0625), (-0.4922, -0.6719, 0.0625), (0.625, -0.6484, 0.1875), (-0.625, -0.6484, 0.1875), (0.6406, -0.6484, 0.2969), (-0.6406, -0.6484, 0.2969), (0.6016, -0.6641, 0.375), (-0.6016, -0.6641, 0.375), (0.4297, -0.7188, 0.4375), (-0.4297, -0.7188, 0.4375), (0.25, -0.7578, 0.4688), (-0.25, -0.7578, 0.4688), (0.0, -0.7344, -0.7656), (0.1094, -0.7344, -0.7188), (-0.1094, -0.7344, -0.7188), (0.1172, -0.7109, -0.8359), (-0.1172, -0.7109, -0.8359), (0.0625, -0.6953, -0.8828), (-0.0625, -0.6953, -0.8828), (0.0, -0.6875, -0.8906), (0.0, -0.75, -0.1953), (0.0, -0.7422, -0.1406), (0.1016, -0.7422, -0.1484), (-0.1016, -0.7422, -0.1484), (0.125, -0.75, -0.2266), (-0.125, -0.75, -0.2266), (0.08594, -0.7422, -0.2891), (-0.08594, -0.7422, -0.2891), (0.3984, -0.6719, -0.04688), (-0.3984, -0.6719, -0.04688), (0.6172, -0.625, 0.05469), (-0.6172, -0.625, 0.05469), (0.7266, -0.6016, 0.2031), (-0.7266, -0.6016, 0.2031), (0.7422, -0.6562, 0.375), (-0.7422, -0.6562, 0.375), (0.6875, -0.7266, 0.4141), (-0.6875, -0.7266, 0.4141), (0.4375, -0.7969, 0.5469), (-0.4375, -0.7969, 0.5469), (0.3125, -0.8359, 0.6406), (-0.3125, -0.8359, 0.6406), (0.2031, -0.8516, 0.6172), (-0.2031, -0.8516, 0.6172), (0.1016, -0.8438, 0.4297), (-0.1016, -0.8438, 0.4297), (0.125, -0.8125, -0.1016), (-0.125, -0.8125, -0.1016), (0.2109, -0.7109, -0.4453), (-0.2109, -0.7109, -0.4453), (0.25, -0.6875, -0.7031), (-0.25, -0.6875, -0.7031), (0.2656, -0.6641, -0.8203), (-0.2656, -0.6641, -0.8203), (0.2344, -0.6328, -0.9141), (-0.2344, -0.6328, -0.9141), (0.1641, -0.6328, -0.9297), (-0.1641, -0.6328, -0.9297), (0.0, -0.6406, -0.9453), (0.0, -0.7266, 0.04688), (0.0, -0.7656, 0.2109), (0.3281, -0.7422, 0.4766), (-0.3281, -0.7422, 0.4766), (0.1641, -0.75, 0.1406), (-0.1641, -0.75, 0.1406), (0.1328, -0.7578, 0.2109), (-0.1328, -0.7578, 0.2109), (0.1172, -0.7344, -0.6875), (-0.1172, -0.7344, -0.6875), (0.07812, -0.75, -0.4453), (-0.07812, -0.75, -0.4453), (0.0, -0.75, -0.4453), (0.0, -0.7422, -0.3281), (0.09375, -0.7812, -0.2734), (-0.09375, -0.7812, -0.2734), (0.1328, -0.7969, -0.2266), (-0.1328, -0.7969, -0.2266), (0.1094, -0.7812, -0.1328), (-0.1094, -0.7812, -0.1328), (0.03906, -0.7812, -0.125), (-0.03906, -0.7812, -0.125), (0.0, -0.8281, -0.2031), (0.04688, -0.8125, -0.1484), (-0.04688, -0.8125, -0.1484), (0.09375, -0.8125, -0.1562), (-0.09375, -0.8125, -0.1562), (0.1094, -0.8281, -0.2266), (-0.1094, -0.8281, -0.2266), (0.07812, -0.8047, -0.25), (-0.07812, -0.8047, -0.25), (0.0, -0.8047, -0.2891), (0.2578, -0.5547, -0.3125), (-0.2578, -0.5547, -0.3125), (0.1641, -0.7109, -0.2422), (-0.1641, -0.7109, -0.2422), (0.1797, -0.7109, -0.3125), (-0.1797, -0.7109, -0.3125), (0.2344, -0.5547, -0.25), (-0.2344, -0.5547, -0.25), (0.0, -0.6875, -0.875), (0.04688, -0.6875, -0.8672), (-0.04688, -0.6875, -0.8672), (0.09375, -0.7109, -0.8203), (-0.09375, -0.7109, -0.8203), (0.09375, -0.7266, -0.7422), (-0.09375, -0.7266, -0.7422), (0.0, -0.6562, -0.7812), (0.09375, -0.6641, -0.75), (-0.09375, -0.6641, -0.75), (0.09375, -0.6406, -0.8125), (-0.09375, -0.6406, -0.8125), (0.04688, -0.6328, -0.8516), (-0.04688, -0.6328, -0.8516), (0.0, -0.6328, -0.8594), (0.1719, -0.7812, 0.2188), (-0.1719, -0.7812, 0.2188), (0.1875, -0.7734, 0.1562), (-0.1875, -0.7734, 0.1562), (0.3359, -0.7578, 0.4297), (-0.3359, -0.7578, 0.4297), (0.2734, -0.7734, 0.4219), (-0.2734, -0.7734, 0.4219), (0.4219, -0.7734, 0.3984), (-0.4219, -0.7734, 0.3984), (0.5625, -0.6953, 0.3516), (-0.5625, -0.6953, 0.3516), (0.5859, -0.6875, 0.2891), (-0.5859, -0.6875, 0.2891), (0.5781, -0.6797, 0.1953), (-0.5781, -0.6797, 0.1953), (0.4766, -0.7188, 0.1016), (-0.4766, -0.7188, 0.1016), (0.375, -0.7422, 0.0625), (-0.375, -0.7422, 0.0625), (0.2266, -0.7812, 0.1094), (-0.2266, -0.7812, 0.1094), (0.1797, -0.7812, 0.2969), (-0.1797, -0.7812, 0.2969), (0.2109, -0.7812, 0.375), (-0.2109, -0.7812, 0.375), (0.2344, -0.7578, 0.3594), (-0.2344, -0.7578, 0.3594), (0.1953, -0.7578, 0.2969), (-0.1953, -0.7578, 0.2969), (0.2422, -0.7578, 0.125), (-0.2422, -0.7578, 0.125), (0.375, -0.7266, 0.08594), (-0.375, -0.7266, 0.08594), (0.4609, -0.7031, 0.1172), (-0.4609, -0.7031, 0.1172), (0.5469, -0.6719, 0.2109), (-0.5469, -0.6719, 0.2109), (0.5547, -0.6719, 0.2812), (-0.5547, -0.6719, 0.2812), (0.5312, -0.6797, 0.3359), (-0.5312, -0.6797, 0.3359), (0.4141, -0.75, 0.3906), (-0.4141, -0.75, 0.3906), (0.2812, -0.7656, 0.3984), (-0.2812, -0.7656, 0.3984), (0.3359, -0.75, 0.4062), (-0.3359, -0.75, 0.4062), (0.2031, -0.75, 0.1719), (-0.2031, -0.75, 0.1719), (0.1953, -0.75, 0.2266), (-0.1953, -0.75, 0.2266), (0.1094, -0.6094, 0.4609), (-0.1094, -0.6094, 0.4609), (0.1953, -0.6172, 0.6641), (-0.1953, -0.6172, 0.6641), (0.3359, -0.5938, 0.6875), (-0.3359, -0.5938, 0.6875), (0.4844, -0.5547, 0.5547), (-0.4844, -0.5547, 0.5547), (0.6797, -0.4922, 0.4531), (-0.6797, -0.4922, 0.4531), (0.7969, -0.4609, 0.4062), (-0.7969, -0.4609, 0.4062), (0.7734, -0.375, 0.1641), (-0.7734, -0.375, 0.1641), (0.6016, -0.4141, 0.0), (-0.6016, -0.4141, 0.0), (0.4375, -0.4688, -0.09375), (-0.4375, -0.4688, -0.09375), (0.0, -0.2891, 0.8984), (0.0, 0.07812, 0.9844), (0.0, 0.6719, -0.1953), (0.0, -0.1875, -0.4609), (0.0, -0.4609, -0.9766), (0.0, -0.3438, -0.8047), (0.0, -0.3203, -0.5703), (0.0, -0.2812, -0.4844), (0.8516, -0.05469, 0.2344), (-0.8516, -0.05469, 0.2344), (0.8594, 0.04688, 0.3203), (-0.8594, 0.04688, 0.3203), (0.7734, 0.4375, 0.2656), (-0.7734, 0.4375, 0.2656), (0.4609, 0.7031, 0.4375), (-0.4609, 0.7031, 0.4375), (0.7344, -0.07031, -0.04688), (-0.7344, -0.07031, -0.04688), (0.5938, 0.1641, -0.125), (-0.5938, 0.1641, -0.125), (0.6406, 0.4297, -0.007812), (-0.6406, 0.4297, -0.007812), (0.3359, 0.6641, 0.05469), (-0.3359, 0.6641, 0.05469), (0.2344, -0.4062, -0.3516), (-0.2344, -0.4062, -0.3516), (0.1797, -0.2578, -0.4141), (-0.1797, -0.2578, -0.4141), (0.2891, -0.3828, -0.7109), (-0.2891, -0.3828, -0.7109), (0.25, -0.3906, -0.5), (-0.25, -0.3906, -0.5), (0.3281, -0.3984, -0.9141), (-0.3281, -0.3984, -0.9141), (0.1406, -0.3672, -0.7578), (-0.1406, -0.3672, -0.7578), (0.125, -0.3594, -0.5391), (-0.125, -0.3594, -0.5391), (0.1641, -0.4375, -0.9453), (-0.1641, -0.4375, -0.9453), (0.2188, -0.4297, -0.2812), (-0.2188, -0.4297, -0.2812), (0.2109, -0.4688, -0.2266), (-0.2109, -0.4688, -0.2266), (0.2031, -0.5, -0.1719), (-0.2031, -0.5, -0.1719), (0.2109, -0.1641, -0.3906), (-0.2109, -0.1641, -0.3906), (0.2969, 0.2656, -0.3125), (-0.2969, 0.2656, -0.3125), (0.3438, 0.5391, -0.1484), (-0.3438, 0.5391, -0.1484), (0.4531, 0.3828, 0.8672), (-0.4531, 0.3828, 0.8672), (0.4531, 0.07031, 0.9297), (-0.4531, 0.07031, 0.9297), (0.4531, -0.2344, 0.8516), (-0.4531, -0.2344, 0.8516), (0.4609, -0.4297, 0.5234), (-0.4609, -0.4297, 0.5234), (0.7266, -0.3359, 0.4062), (-0.7266, -0.3359, 0.4062), (0.6328, -0.2812, 0.4531), (-0.6328, -0.2812, 0.4531), (0.6406, -0.05469, 0.7031), (-0.6406, -0.05469, 0.7031), (0.7969, -0.125, 0.5625), (-0.7969, -0.125, 0.5625), (0.7969, 0.1172, 0.6172), (-0.7969, 0.1172, 0.6172), (0.6406, 0.1953, 0.75), (-0.6406, 0.1953, 0.75), (0.6406, 0.4453, 0.6797), (-0.6406, 0.4453, 0.6797), (0.7969, 0.3594, 0.5391), (-0.7969, 0.3594, 0.5391), (0.6172, 0.5859, 0.3281), (-0.6172, 0.5859, 0.3281), (0.4844, 0.5469, 0.02344), (-0.4844, 0.5469, 0.02344), (0.8203, 0.2031, 0.3281), (-0.8203, 0.2031, 0.3281), (0.4062, -0.1484, -0.1719), (-0.4062, -0.1484, -0.1719), (0.4297, 0.2109, -0.1953), (-0.4297, 0.2109, -0.1953), (0.8906, 0.2344, 0.4062), (-0.8906, 0.2344, 0.4062), (0.7734, 0.125, -0.1406), (-0.7734, 0.125, -0.1406), (1.039, 0.3281, -0.1016), (-1.039, 0.3281, -0.1016), (1.281, 0.4297, 0.05469), (-1.281, 0.4297, 0.05469), (1.352, 0.4219, 0.3203), (-1.352, 0.4219, 0.3203), (1.234, 0.4219, 0.5078), (-1.234, 0.4219, 0.5078), (1.023, 0.3125, 0.4766), (-1.023, 0.3125, 0.4766), (1.016, 0.2891, 0.4141), (-1.016, 0.2891, 0.4141), (1.188, 0.3906, 0.4375), (-1.188, 0.3906, 0.4375), (1.266, 0.4062, 0.2891), (-1.266, 0.4062, 0.2891), (1.211, 0.4062, 0.07812), (-1.211, 0.4062, 0.07812), (1.031, 0.3047, -0.03906), (-1.031, 0.3047, -0.03906), (0.8281, 0.1328, -0.07031), (-0.8281, 0.1328, -0.07031), (0.9219, 0.2188, 0.3594), (-0.9219, 0.2188, 0.3594), (0.9453, 0.2891, 0.3047), (-0.9453, 0.2891, 0.3047), (0.8828, 0.2109, -0.02344), (-0.8828, 0.2109, -0.02344), (1.039, 0.3672, 0.0), (-1.039, 0.3672, 0.0), (1.188, 0.4453, 0.09375), (-1.188, 0.4453, 0.09375), (1.234, 0.4453, 0.25), (-1.234, 0.4453, 0.25), (1.172, 0.4375, 0.3594), (-1.172, 0.4375, 0.3594), (1.023, 0.3594, 0.3438), (-1.023, 0.3594, 0.3438), (0.8438, 0.2109, 0.2891), (-0.8438, 0.2109, 0.2891), (0.8359, 0.2734, 0.1719), (-0.8359, 0.2734, 0.1719), (0.7578, 0.2734, 0.09375), (-0.7578, 0.2734, 0.09375), (0.8203, 0.2734, 0.08594), (-0.8203, 0.2734, 0.08594), (0.8438, 0.2734, 0.01562), (-0.8438, 0.2734, 0.01562), (0.8125, 0.2734, -0.01562), (-0.8125, 0.2734, -0.01562), (0.7266, 0.07031, 0.0), (-0.7266, 0.07031, 0.0), (0.7188, 0.1719, -0.02344), (-0.7188, 0.1719, -0.02344), (0.7188, 0.1875, 0.03906), (-0.7188, 0.1875, 0.03906), (0.7969, 0.2109, 0.2031), (-0.7969, 0.2109, 0.2031), (0.8906, 0.2656, 0.2422), (-0.8906, 0.2656, 0.2422), (0.8906, 0.3203, 0.2344), (-0.8906, 0.3203, 0.2344), (0.8125, 0.3203, -0.01562), (-0.8125, 0.3203, -0.01562), (0.8516, 0.3203, 0.01562), (-0.8516, 0.3203, 0.01562), (0.8281, 0.3203, 0.07812), (-0.8281, 0.3203, 0.07812), (0.7656, 0.3203, 0.09375), (-0.7656, 0.3203, 0.09375), (0.8438, 0.3203, 0.1719), (-0.8438, 0.3203, 0.1719), (1.039, 0.4141, 0.3281), (-1.039, 0.4141, 0.3281), (1.188, 0.4844, 0.3438), (-1.188, 0.4844, 0.3438), (1.258, 0.4922, 0.2422), (-1.258, 0.4922, 0.2422), (1.211, 0.4844, 0.08594), (-1.211, 0.4844, 0.08594), (1.047, 0.4219, 0.0), (-1.047, 0.4219, 0.0), (0.8828, 0.2656, -0.01562), (-0.8828, 0.2656, -0.01562), (0.9531, 0.3438, 0.2891), (-0.9531, 0.3438, 0.2891), (0.8906, 0.3281, 0.1094), (-0.8906, 0.3281, 0.1094), (0.9375, 0.3359, 0.0625), (-0.9375, 0.3359, 0.0625), (1.0, 0.3672, 0.125), (-1.0, 0.3672, 0.125), (0.9609, 0.3516, 0.1719), (-0.9609, 0.3516, 0.1719), (1.016, 0.375, 0.2344), (-1.016, 0.375, 0.2344), (1.055, 0.3828, 0.1875), (-1.055, 0.3828, 0.1875), (1.109, 0.3906, 0.2109), (-1.109, 0.3906, 0.2109), (1.086, 0.3906, 0.2734), (-1.086, 0.3906, 0.2734), (1.023, 0.4844, 0.4375), (-1.023, 0.4844, 0.4375), (1.25, 0.5469, 0.4688), (-1.25, 0.5469, 0.4688), (1.367, 0.5, 0.2969), (-1.367, 0.5, 0.2969), (1.312, 0.5312, 0.05469), (-1.312, 0.5312, 0.05469), (1.039, 0.4922, -0.08594), (-1.039, 0.4922, -0.08594), (0.7891, 0.3281, -0.125), (-0.7891, 0.3281, -0.125), (0.8594, 0.3828, 0.3828), (-0.8594, 0.3828, 0.3828)], [], [(46, 0, 2, 44), (3, 1, 47, 45), (44, 2, 4, 42), (5, 3, 45, 43), (2, 8, 6, 4), (7, 9, 3, 5), (0, 10, 8, 2), (9, 11, 1, 3), (10, 12, 14, 8), (15, 13, 11, 9), (8, 14, 16, 6), (17, 15, 9, 7), (14, 20, 18, 16), (19, 21, 15, 17), (12, 22, 20, 14), (21, 23, 13, 15), (22, 24, 26, 20), (27, 25, 23, 21), (20, 26, 28, 18), (29, 27, 21, 19), (26, 32, 30, 28), (31, 33, 27, 29), (24, 34, 32, 26), (33, 35, 25, 27), (34, 36, 38, 32), (39, 37, 35, 33), (32, 38, 40, 30), (41, 39, 33, 31), (38, 44, 42, 40), (43, 45, 39, 41), (36, 46, 44, 38), (45, 47, 37, 39), (46, 36, 50, 48), (51, 37, 47, 49), (36, 34, 52, 50), (53, 35, 37, 51), (34, 24, 54, 52), (55, 25, 35, 53), (24, 22, 56, 54), (57, 23, 25, 55), (22, 12, 58, 56), (59, 13, 23, 57), (12, 10, 62, 58), (63, 11, 13, 59), (10, 0, 64, 62), (65, 1, 11, 63), (0, 46, 48, 64), (49, 47, 1, 65), (60, 64, 48), (49, 65, 61), (62, 64, 60), (61, 65, 63), (60, 58, 62), (63, 59, 61), (60, 56, 58), (59, 57, 61), (60, 54, 56), (57, 55, 61), (60, 52, 54), (55, 53, 61), (60, 50, 52), (53, 51, 61), (60, 48, 50), (51, 49, 61), (88, 173, 175, 90), (175, 174, 89, 90), (86, 171, 173, 88), (174, 172, 87, 89), (84, 169, 171, 86), (172, 170, 85, 87), (82, 167, 169, 84), (170, 168, 83, 85), (80, 165, 167, 82), (168, 166, 81, 83), (78, 91, 145, 163), (146, 92, 79, 164), (91, 93, 147, 145), (148, 94, 92, 146), (93, 95, 149, 147), (150, 96, 94, 148), (95, 97, 151, 149), (152, 98, 96, 150), (97, 99, 153, 151), (154, 100, 98, 152), (99, 101, 155, 153), (156, 102, 100, 154), (101, 103, 157, 155), (158, 104, 102, 156), (103, 105, 159, 157), (160, 106, 104, 158), (105, 107, 161, 159), (162, 108, 106, 160), (107, 66, 67, 161), (67, 66, 108, 162), (109, 127, 159, 161), (160, 128, 110, 162), (127, 178, 157, 159), (158, 179, 128, 160), (125, 155, 157, 178), (158, 156, 126, 179), (123, 153, 155, 125), (156, 154, 124, 126), (121, 151, 153, 123), (154, 152, 122, 124), (119, 149, 151, 121), (152, 150, 120, 122), (117, 147, 149, 119), (150, 148, 118, 120), (115, 145, 147, 117), (148, 146, 116, 118), (113, 163, 145, 115), (146, 164, 114, 116), (113, 180, 176, 163), (176, 181, 114, 164), (109, 161, 67, 111), (67, 162, 110, 112), (111, 67, 177, 182), (177, 67, 112, 183), (176, 180, 182, 177), (183, 181, 176, 177), (134, 136, 175, 173), (175, 136, 135, 174), (132, 134, 173, 171), (174, 135, 133, 172), (130, 132, 171, 169), (172, 133, 131, 170), (165, 186, 184, 167), (185, 187, 166, 168), (130, 169, 167, 184), (168, 170, 131, 185), (143, 189, 188, 186), (188, 189, 144, 187), (184, 186, 188, 68), (188, 187, 185, 68), (129, 130, 184, 68), (185, 131, 129, 68), (141, 192, 190, 143), (191, 193, 142, 144), (139, 194, 192, 141), (193, 195, 140, 142), (138, 196, 194, 139), (195, 197, 138, 140), (137, 70, 196, 138), (197, 70, 137, 138), (189, 143, 190, 69), (191, 144, 189, 69), (69, 190, 205, 207), (206, 191, 69, 207), (70, 198, 199, 196), (200, 198, 70, 197), (196, 199, 201, 194), (202, 200, 197, 195), (194, 201, 203, 192), (204, 202, 195, 193), (192, 203, 205, 190), (206, 204, 193, 191), (198, 203, 201, 199), (202, 204, 198, 200), (198, 207, 205, 203), (206, 207, 198, 204), (138, 139, 163, 176), (164, 140, 138, 176), (139, 141, 210, 163), (211, 142, 140, 164), (141, 143, 212, 210), (213, 144, 142, 211), (143, 186, 165, 212), (166, 187, 144, 213), (80, 208, 212, 165), (213, 209, 81, 166), (208, 214, 210, 212), (211, 215, 209, 213), (78, 163, 210, 214), (211, 164, 79, 215), (130, 129, 71, 221), (71, 129, 131, 222), (132, 130, 221, 219), (222, 131, 133, 220), (134, 132, 219, 217), (220, 133, 135, 218), (136, 134, 217, 216), (218, 135, 136, 216), (216, 217, 228, 230), (229, 218, 216, 230), (217, 219, 226, 228), (227, 220, 218, 229), (219, 221, 224, 226), (225, 222, 220, 227), (221, 71, 223, 224), (223, 71, 222, 225), (223, 230, 228, 224), (229, 230, 223, 225), (224, 228, 226), (227, 229, 225), (182, 180, 233, 231), (234, 181, 183, 232), (111, 182, 231, 253), (232, 183, 112, 254), (109, 111, 253, 255), (254, 112, 110, 256), (180, 113, 251, 233), (252, 114, 181, 234), (113, 115, 249, 251), (250, 116, 114, 252), (115, 117, 247, 249), (248, 118, 116, 250), (117, 119, 245, 247), (246, 120, 118, 248), (119, 121, 243, 245), (244, 122, 120, 246), (121, 123, 241, 243), (242, 124, 122, 244), (123, 125, 239, 241), (240, 126, 124, 242), (125, 178, 235, 239), (236, 179, 126, 240), (178, 127, 237, 235), (238, 128, 179, 236), (127, 109, 255, 237), (256, 110, 128, 238), (237, 255, 257, 275), (258, 256, 238, 276), (235, 237, 275, 277), (276, 238, 236, 278), (239, 235, 277, 273), (278, 236, 240, 274), (241, 239, 273, 271), (274, 240, 242, 272), (243, 241, 271, 269), (272, 242, 244, 270), (245, 243, 269, 267), (270, 244, 246, 268), (247, 245, 267, 265), (268, 246, 248, 266), (249, 247, 265, 263), (266, 248, 250, 264), (251, 249, 263, 261), (264, 250, 252, 262), (233, 251, 261, 279), (262, 252, 234, 280), (255, 253, 259, 257), (260, 254, 256, 258), (253, 231, 281, 259), (282, 232, 254, 260), (231, 233, 279, 281), (280, 234, 232, 282), (66, 107, 283, 72), (284, 108, 66, 72), (107, 105, 285, 283), (286, 106, 108, 284), (105, 103, 287, 285), (288, 104, 106, 286), (103, 101, 289, 287), (290, 102, 104, 288), (101, 99, 291, 289), (292, 100, 102, 290), (99, 97, 293, 291), (294, 98, 100, 292), (97, 95, 295, 293), (296, 96, 98, 294), (95, 93, 297, 295), (298, 94, 96, 296), (93, 91, 299, 297), (300, 92, 94, 298), (307, 308, 327, 337), (328, 308, 307, 338), (306, 307, 337, 335), (338, 307, 306, 336), (305, 306, 335, 339), (336, 306, 305, 340), (88, 90, 305, 339), (305, 90, 89, 340), (86, 88, 339, 333), (340, 89, 87, 334), (84, 86, 333, 329), (334, 87, 85, 330), (82, 84, 329, 331), (330, 85, 83, 332), (329, 335, 337, 331), (338, 336, 330, 332), (329, 333, 339, 335), (340, 334, 330, 336), (325, 331, 337, 327), (338, 332, 326, 328), (80, 82, 331, 325), (332, 83, 81, 326), (208, 341, 343, 214), (344, 342, 209, 215), (80, 325, 341, 208), (342, 326, 81, 209), (78, 214, 343, 345), (344, 215, 79, 346), (78, 345, 299, 91), (300, 346, 79, 92), (76, 323, 351, 303), (352, 324, 76, 303), (303, 351, 349, 77), (350, 352, 303, 77), (77, 349, 347, 304), (348, 350, 77, 304), (304, 347, 327, 308), (328, 348, 304, 308), (325, 327, 347, 341), (348, 328, 326, 342), (295, 297, 317, 309), (318, 298, 296, 310), (75, 315, 323, 76), (324, 316, 75, 76), (301, 357, 355, 302), (356, 358, 301, 302), (302, 355, 353, 74), (354, 356, 302, 74), (74, 353, 315, 75), (316, 354, 74, 75), (291, 293, 361, 363), (362, 294, 292, 364), (363, 361, 367, 365), (368, 362, 364, 366), (365, 367, 369, 371), (370, 368, 366, 372), (371, 369, 375, 373), (376, 370, 372, 374), (313, 377, 373, 375), (374, 378, 314, 376), (315, 353, 373, 377), (374, 354, 316, 378), (353, 355, 371, 373), (372, 356, 354, 374), (355, 357, 365, 371), (366, 358, 356, 372), (357, 359, 363, 365), (364, 360, 358, 366), (289, 291, 363, 359), (364, 292, 290, 360), (73, 359, 357, 301), (358, 360, 73, 301), (283, 285, 287, 289), (288, 286, 284, 290), (283, 289, 359, 73), (360, 290, 284, 73), (72, 283, 73), (73, 284, 72), (293, 295, 309, 361), (310, 296, 294, 362), (309, 311, 367, 361), (368, 312, 310, 362), (311, 381, 369, 367), (370, 382, 312, 368), (313, 375, 369, 381), (370, 376, 314, 382), (347, 349, 385, 383), (386, 350, 348, 384), (317, 383, 385, 319), (386, 384, 318, 320), (297, 299, 383, 317), (384, 300, 298, 318), (299, 343, 341, 383), (342, 344, 300, 384), (341, 347, 383), (384, 348, 342), (299, 345, 343), (344, 346, 300), (313, 321, 379, 377), (380, 322, 314, 378), (315, 377, 379, 323), (380, 378, 316, 324), (319, 385, 379, 321), (380, 386, 320, 322), (349, 351, 379, 385), (380, 352, 350, 386), (323, 379, 351), (352, 380, 324), (399, 387, 413, 401), (414, 388, 400, 402), (399, 401, 403, 397), (404, 402, 400, 398), (397, 403, 405, 395), (406, 404, 398, 396), (395, 405, 407, 393), (408, 406, 396, 394), (393, 407, 409, 391), (410, 408, 394, 392), (391, 409, 411, 389), (412, 410, 392, 390), (409, 419, 417, 411), (418, 420, 410, 412), (407, 421, 419, 409), (420, 422, 408, 410), (405, 423, 421, 407), (422, 424, 406, 408), (403, 425, 423, 405), (424, 426, 404, 406), (401, 427, 425, 403), (426, 428, 402, 404), (401, 413, 415, 427), (416, 414, 402, 428), (317, 319, 443, 441), (444, 320, 318, 442), (319, 389, 411, 443), (412, 390, 320, 444), (309, 317, 441, 311), (442, 318, 310, 312), (381, 429, 413, 387), (414, 430, 382, 388), (411, 417, 439, 443), (440, 418, 412, 444), (437, 445, 443, 439), (444, 446, 438, 440), (433, 445, 437, 435), (438, 446, 434, 436), (431, 447, 445, 433), (446, 448, 432, 434), (429, 447, 431, 449), (432, 448, 430, 450), (413, 429, 449, 415), (450, 430, 414, 416), (311, 447, 429, 381), (430, 448, 312, 382), (311, 441, 445, 447), (446, 442, 312, 448), (441, 443, 445), (446, 444, 442), (415, 449, 451, 475), (452, 450, 416, 476), (449, 431, 461, 451), (462, 432, 450, 452), (431, 433, 459, 461), (460, 434, 432, 462), (433, 435, 457, 459), (458, 436, 434, 460), (435, 437, 455, 457), (456, 438, 436, 458), (437, 439, 453, 455), (454, 440, 438, 456), (439, 417, 473, 453), (474, 418, 440, 454), (427, 415, 475, 463), (476, 416, 428, 464), (425, 427, 463, 465), (464, 428, 426, 466), (423, 425, 465, 467), (466, 426, 424, 468), (421, 423, 467, 469), (468, 424, 422, 470), (419, 421, 469, 471), (470, 422, 420, 472), (417, 419, 471, 473), (472, 420, 418, 474), (457, 455, 479, 477), (480, 456, 458, 478), (477, 479, 481, 483), (482, 480, 478, 484), (483, 481, 487, 485), (488, 482, 484, 486), (485, 487, 489, 491), (490, 488, 486, 492), (463, 475, 485, 491), (486, 476, 464, 492), (451, 483, 485, 475), (486, 484, 452, 476), (451, 461, 477, 483), (478, 462, 452, 484), (457, 477, 461, 459), (462, 478, 458, 460), (453, 473, 479, 455), (480, 474, 454, 456), (471, 481, 479, 473), (480, 482, 472, 474), (469, 487, 481, 471), (482, 488, 470, 472), (467, 489, 487, 469), (488, 490, 468, 470), (465, 491, 489, 467), (490, 492, 466, 468), (463, 491, 465), (466, 492, 464), (391, 389, 503, 501), (504, 390, 392, 502), (393, 391, 501, 499), (502, 392, 394, 500), (395, 393, 499, 497), (500, 394, 396, 498), (397, 395, 497, 495), (498, 396, 398, 496), (399, 397, 495, 493), (496, 398, 400, 494), (387, 399, 493, 505), (494, 400, 388, 506), (493, 501, 503, 505), (504, 502, 494, 506), (493, 495, 499, 501), (500, 496, 494, 502), (495, 497, 499), (500, 498, 496), (313, 381, 387, 505), (388, 382, 314, 506), (313, 505, 503, 321), (504, 506, 314, 322), (319, 321, 503, 389), (504, 322, 320, 390)])
_uv = me_suzanne.uv_layers.new(name='UVMap')
_uv.uv.foreach_set('vector', [0.891, 0.5901, 0.8706, 0.5896, 0.8601, 0.5601, 0.9046, 0.5594, 0.8562, 0.8505, 0.8681, 0.8215, 0.8884, 0.822, 0.9006, 0.8532, 0.9046, 0.5594, 0.8601, 0.5601, 0.853, 0.5216, 0.9202, 0.5245, 0.8475, 0.8887, 0.8562, 0.8505, 0.9006, 0.8532, 0.9147, 0.8887, 0.8601, 0.5601, 0.8289, 0.5908, 0.7985, 0.5695, 0.853, 0.5216, 0.7951, 0.8384, 0.8264, 0.8185, 0.8562, 0.8505, 0.8475, 0.8887, 0.8706, 0.5896, 0.8544, 0.6048, 0.8289, 0.5908, 0.8601, 0.5601, 0.8264, 0.8185, 0.8525, 0.8057, 0.8681, 0.8215, 0.8562, 0.8505, 0.8544, 0.6048, 0.8541, 0.6255, 0.8282, 0.6334, 0.8289, 0.5908, 0.8276, 0.776, 0.8532, 0.785, 0.8525, 0.8057, 0.8264, 0.8185, 0.8289, 0.5908, 0.8282, 0.6334, 0.791, 0.6454, 0.7985, 0.5695, 0.791, 0.7622, 0.8276, 0.776, 0.8264, 0.8185, 0.7951, 0.8384, 0.8282, 0.6334, 0.8552, 0.6685, 0.8424, 0.7025, 0.791, 0.6454, 0.8448, 0.7075, 0.8561, 0.742, 0.8276, 0.776, 0.791, 0.7622, 0.8541, 0.6255, 0.8675, 0.6423, 0.8552, 0.6685, 0.8282, 0.6334, 0.8561, 0.742, 0.8673, 0.7688, 0.8532, 0.785, 0.8276, 0.776, 0.8675, 0.6423, 0.8905, 0.6419, 0.9004, 0.667, 0.8552, 0.6685, 0.9012, 0.7456, 0.8902, 0.7702, 0.8673, 0.7688, 0.8561, 0.742, 0.8552, 0.6685, 0.9004, 0.667, 0.9189, 0.6997, 0.8424, 0.7025, 0.9212, 0.7137, 0.9012, 0.7456, 0.8561, 0.742, 0.8448, 0.7075, 0.9004, 0.667, 0.9319, 0.6368, 0.9684, 0.6453, 0.9189, 0.6997, 0.9682, 0.7702, 0.9314, 0.7771, 0.9012, 0.7456, 0.9212, 0.7137, 0.8905, 0.6419, 0.9059, 0.6279, 0.9319, 0.6368, 0.9004, 0.667, 0.9314, 0.7771, 0.905, 0.7849, 0.8902, 0.7702, 0.9012, 0.7456, 0.9059, 0.6279, 0.9062, 0.6057, 0.9337, 0.593, 0.9319, 0.6368, 0.9312, 0.8209, 0.9044, 0.807, 0.905, 0.7849, 0.9314, 0.7771, 0.9319, 0.6368, 0.9337, 0.593, 0.9684, 0.5738, 0.9684, 0.6453, 0.965, 0.8417, 0.9312, 0.8209, 0.9314, 0.7771, 0.9682, 0.7702, 0.9337, 0.593, 0.9046, 0.5594, 0.9202, 0.5245, 0.9684, 0.5738, 0.9147, 0.8887, 0.9006, 0.8532, 0.9312, 0.8209, 0.965, 0.8417, 0.9062, 0.6057, 0.891, 0.5901, 0.9046, 0.5594, 0.9337, 0.593, 0.9006, 0.8532, 0.8884, 0.822, 0.9044, 0.807, 0.9312, 0.8209, 0.891, 0.5901, 0.9062, 0.6057, 0.9024, 0.6079, 0.8896, 0.5933, 0.9006, 0.8047, 0.9044, 0.807, 0.8884, 0.822, 0.8872, 0.8187, 0.9062, 0.6057, 0.9059, 0.6279, 0.8998, 0.6263, 0.9024, 0.6079, 0.8988, 0.7862, 0.905, 0.7849, 0.9044, 0.807, 0.9006, 0.8047, 0.9059, 0.6279, 0.8905, 0.6419, 0.8878, 0.6365, 0.8998, 0.6263, 0.8874, 0.7754, 0.8902, 0.7702, 0.905, 0.7849, 0.8988, 0.7862, 0.8905, 0.6419, 0.8675, 0.6423, 0.8709, 0.6352, 0.8878, 0.6365, 0.8704, 0.776, 0.8673, 0.7688, 0.8902, 0.7702, 0.8874, 0.7754, 0.8675, 0.6423, 0.8541, 0.6255, 0.8599, 0.6239, 0.8709, 0.6352, 0.8589, 0.7868, 0.8532, 0.785, 0.8673, 0.7688, 0.8704, 0.776, 0.8541, 0.6255, 0.8544, 0.6048, 0.8597, 0.6082, 0.8599, 0.6239, 0.8579, 0.8025, 0.8525, 0.8057, 0.8532, 0.785, 0.8589, 0.7868, 0.8544, 0.6048, 0.8706, 0.5896, 0.8717, 0.594, 0.8597, 0.6082, 0.8693, 0.8172, 0.8681, 0.8215, 0.8525, 0.8057, 0.8579, 0.8025, 0.8706, 0.5896, 0.891, 0.5901, 0.8896, 0.5933, 0.8717, 0.594, 0.8872, 0.8187, 0.8884, 0.822, 0.8681, 0.8215, 0.8693, 0.8172, 0.8794, 0.6165, 0.8717, 0.594, 0.8896, 0.5933, 0.8872, 0.8187, 0.8693, 0.8172, 0.878, 0.7951, 0.8597, 0.6082, 0.8717, 0.594, 0.8794, 0.6165, 0.878, 0.7951, 0.8693, 0.8172, 0.8579, 0.8025, 0.8794, 0.6165, 0.8599, 0.6239, 0.8597, 0.6082, 0.8579, 0.8025, 0.8589, 0.7868, 0.878, 0.7951, 0.8794, 0.6165, 0.8709, 0.6352, 0.8599, 0.6239, 0.8589, 0.7868, 0.8704, 0.776, 0.878, 0.7951, 0.8794, 0.6165, 0.8878, 0.6365, 0.8709, 0.6352, 0.8704, 0.776, 0.8874, 0.7754, 0.878, 0.7951, 0.8794, 0.6165, 0.8998, 0.6263, 0.8878, 0.6365, 0.8874, 0.7754, 0.8988, 0.7862, 0.878, 0.7951, 0.8794, 0.6165, 0.9024, 0.6079, 0.8998, 0.6263, 0.8988, 0.7862, 0.9006, 0.8047, 0.878, 0.7951, 0.8794, 0.6165, 0.8896, 0.5933, 0.9024, 0.6079, 0.9006, 0.8047, 0.8872, 0.8187, 0.878, 0.7951, 0.5403, 0.05381, 0.5364, 0.06207, 0.5189, 0.05968, 0.5189, 0.05029, 0.5189, 0.05968, 0.5015, 0.06204, 0.4976, 0.05377, 0.5189, 0.05029, 0.5519, 0.05834, 0.5428, 0.06409, 0.5364, 0.06207, 0.5403, 0.05381, 0.5015, 0.06204, 0.4951, 0.06405, 0.486, 0.05827, 0.4976, 0.05377, 0.5551, 0.0619, 0.5463, 0.07267, 0.5428, 0.06409, 0.5519, 0.05834, 0.4951, 0.06405, 0.4916, 0.07262, 0.4828, 0.06183, 0.486, 0.05827, 0.5638, 0.07659, 0.5483, 0.08489, 0.5463, 0.07267, 0.5551, 0.0619, 0.4916, 0.07262, 0.4895, 0.08486, 0.474, 0.07651, 0.4828, 0.06183, 0.5831, 0.1085, 0.5556, 0.1217, 0.5483, 0.08489, 0.5638, 0.07659, 0.4895, 0.08486, 0.4822, 0.1218, 0.4545, 0.1085, 0.474, 0.07651, 0.6055, 0.1651, 0.6474, 0.2005, 0.6215, 0.2278, 0.5531, 0.2096, 0.4165, 0.2295, 0.3897, 0.2019, 0.432, 0.1656, 0.4853, 0.2101, 0.6474, 0.2005, 0.6764, 0.2332, 0.6648, 0.2532, 0.6215, 0.2278, 0.3727, 0.2564, 0.3603, 0.2359, 0.3897, 0.2019, 0.4165, 0.2295, 0.6764, 0.2332, 0.7153, 0.2654, 0.6839, 0.28, 0.6648, 0.2532, 0.3537, 0.2846, 0.3205, 0.2703, 0.3603, 0.2359, 0.3727, 0.2564, 0.7153, 0.2654, 0.7073, 0.3101, 0.6875, 0.3115, 0.6839, 0.28, 0.3512, 0.3174, 0.3307, 0.3169, 0.3205, 0.2703, 0.3537, 0.2846, 0.7073, 0.3101, 0.6974, 0.3327, 0.6768, 0.3239, 0.6875, 0.3115, 0.3627, 0.3297, 0.342, 0.3397, 0.3307, 0.3169, 0.3512, 0.3174, 0.6974, 0.3327, 0.6628, 0.3725, 0.6391, 0.3573, 0.6768, 0.3239, 0.4028, 0.3621, 0.3793, 0.3787, 0.342, 0.3397, 0.3627, 0.3297, 0.6628, 0.3725, 0.6268, 0.3958, 0.6183, 0.3752, 0.6391, 0.3573, 0.4246, 0.3793, 0.4169, 0.4006, 0.3793, 0.3787, 0.4028, 0.3621, 0.6268, 0.3958, 0.6048, 0.3978, 0.6008, 0.3779, 0.6183, 0.3752, 0.4424, 0.3812, 0.4393, 0.4015, 0.4169, 0.4006, 0.4246, 0.3793, 0.6048, 0.3978, 0.5531, 0.3905, 0.5597, 0.357, 0.6008, 0.3779, 0.4829, 0.3585, 0.4909, 0.3919, 0.4393, 0.4015, 0.4424, 0.3812, 0.5531, 0.3905, 0.5219, 0.386, 0.5211, 0.3439, 0.5597, 0.357, 0.5211, 0.3439, 0.5219, 0.386, 0.4909, 0.3919, 0.4829, 0.3585, 0.5773, 0.3402, 0.5998, 0.3448, 0.6008, 0.3779, 0.5597, 0.357, 0.4424, 0.3812, 0.442, 0.3478, 0.4646, 0.3422, 0.4829, 0.3585, 0.5998, 0.3448, 0.6155, 0.342, 0.6183, 0.3752, 0.6008, 0.3779, 0.4246, 0.3793, 0.426, 0.3456, 0.442, 0.3478, 0.4424, 0.3812, 0.6345, 0.3323, 0.6391, 0.3573, 0.6183, 0.3752, 0.6155, 0.342, 0.4246, 0.3793, 0.4028, 0.3621, 0.4064, 0.3365, 0.426, 0.3456, 0.6624, 0.3128, 0.6768, 0.3239, 0.6391, 0.3573, 0.6345, 0.3323, 0.4028, 0.3621, 0.3627, 0.3297, 0.3771, 0.3177, 0.4064, 0.3365, 0.6684, 0.298, 0.6875, 0.3115, 0.6768, 0.3239, 0.6624, 0.3128, 0.3627, 0.3297, 0.3512, 0.3174, 0.3703, 0.3026, 0.3771, 0.3177, 0.6641, 0.2779, 0.6839, 0.28, 0.6875, 0.3115, 0.6684, 0.298, 0.3512, 0.3174, 0.3537, 0.2846, 0.3741, 0.2818, 0.3703, 0.3026, 0.6392, 0.253, 0.6648, 0.2532, 0.6839, 0.28, 0.6641, 0.2779, 0.3537, 0.2846, 0.3727, 0.2564, 0.3989, 0.2556, 0.3741, 0.2818, 0.614, 0.2427, 0.6215, 0.2278, 0.6648, 0.2532, 0.6392, 0.253, 0.3727, 0.2564, 0.4165, 0.2295, 0.4245, 0.2445, 0.3989, 0.2556, 0.5729, 0.2586, 0.5531, 0.2096, 0.6215, 0.2278, 0.614, 0.2427, 0.4165, 0.2295, 0.4853, 0.2101, 0.4664, 0.2597, 0.4245, 0.2445, 0.5729, 0.2586, 0.5639, 0.272, 0.5198, 0.2489, 0.5531, 0.2096, 0.5198, 0.2489, 0.4759, 0.2731, 0.4664, 0.2597, 0.4853, 0.2101, 0.5773, 0.3402, 0.5597, 0.357, 0.5211, 0.3439, 0.5585, 0.3166, 0.5211, 0.3439, 0.4829, 0.3585, 0.4646, 0.3422, 0.4826, 0.3178, 0.5585, 0.3166, 0.5211, 0.3439, 0.5203, 0.2948, 0.5569, 0.2912, 0.5203, 0.2948, 0.5211, 0.3439, 0.4826, 0.3178, 0.4834, 0.2922, 0.5198, 0.2489, 0.5639, 0.272, 0.5569, 0.2912, 0.5203, 0.2948, 0.4834, 0.2922, 0.4759, 0.2731, 0.5198, 0.2489, 0.5203, 0.2948, 0.5255, 0.06897, 0.5189, 0.0679, 0.5189, 0.05968, 0.5364, 0.06207, 0.5189, 0.05968, 0.5189, 0.0679, 0.5124, 0.06896, 0.5015, 0.06204, 0.5312, 0.07383, 0.5255, 0.06897, 0.5364, 0.06207, 0.5428, 0.06409, 0.5015, 0.06204, 0.5124, 0.06896, 0.5066, 0.07381, 0.4951, 0.06405, 0.531, 0.08743, 0.5312, 0.07383, 0.5428, 0.06409, 0.5463, 0.07267, 0.4951, 0.06405, 0.5066, 0.07381, 0.5068, 0.08742, 0.4916, 0.07262, 0.5556, 0.1217, 0.532, 0.1277, 0.5327, 0.09092, 0.5483, 0.08489, 0.5052, 0.09091, 0.5058, 0.1277, 0.4822, 0.1218, 0.4895, 0.08486, 0.531, 0.08743, 0.5463, 0.07267, 0.5483, 0.08489, 0.5327, 0.09092, 0.4895, 0.08486, 0.4916, 0.07262, 0.5068, 0.08742, 0.5052, 0.09091, 0.5381, 0.1584, 0.519, 0.1517, 0.5189, 0.1284, 0.532, 0.1277, 0.5189, 0.1284, 0.519, 0.1517, 0.4999, 0.1584, 0.5058, 0.1277, 0.5327, 0.09092, 0.532, 0.1277, 0.5189, 0.1284, 0.5189, 0.09395, 0.5189, 0.1284, 0.5058, 0.1277, 0.5052, 0.09091, 0.5189, 0.09395, 0.5189, 0.08518, 0.531, 0.08743, 0.5327, 0.09092, 0.5189, 0.09395, 0.5052, 0.09091, 0.5068, 0.08742, 0.5189, 0.08518, 0.5189, 0.09395, 0.5484, 0.1736, 0.538, 0.176, 0.5352, 0.1668, 0.5381, 0.1584, 0.5028, 0.1669, 0.5001, 0.176, 0.4897, 0.1737, 0.4999, 0.1584, 0.5443, 0.1934, 0.5372, 0.1876, 0.538, 0.176, 0.5484, 0.1736, 0.5001, 0.176, 0.5009, 0.1876, 0.494, 0.1934, 0.4897, 0.1737, 0.5198, 0.2008, 0.5288, 0.1918, 0.5372, 0.1876, 0.5443, 0.1934, 0.5009, 0.1876, 0.5092, 0.1916, 0.5198, 0.2008, 0.494, 0.1934, 0.5176, 0.1906, 0.5191, 0.1854, 0.5288, 0.1918, 0.5198, 0.2008, 0.5092, 0.1916, 0.5191, 0.1854, 0.5176, 0.1906, 0.5198, 0.2008, 0.519, 0.1517, 0.5381, 0.1584, 0.5352, 0.1668, 0.519, 0.159, 0.5028, 0.1669, 0.4999, 0.1584, 0.519, 0.1517, 0.519, 0.159, 0.519, 0.159, 0.5352, 0.1668, 0.5311, 0.1716, 0.519, 0.1656, 0.5069, 0.1717, 0.5028, 0.1669, 0.519, 0.159, 0.519, 0.1656, 0.5191, 0.1854, 0.5191, 0.1795, 0.5282, 0.1863, 0.5288, 0.1918, 0.5098, 0.1863, 0.5191, 0.1795, 0.5191, 0.1854, 0.5092, 0.1916, 0.5288, 0.1918, 0.5282, 0.1863, 0.5335, 0.1842, 0.5372, 0.1876, 0.5045, 0.1842, 0.5098, 0.1863, 0.5092, 0.1916, 0.5009, 0.1876, 0.5372, 0.1876, 0.5335, 0.1842, 0.5334, 0.1767, 0.538, 0.176, 0.5046, 0.1768, 0.5045, 0.1842, 0.5009, 0.1876, 0.5001, 0.176, 0.538, 0.176, 0.5334, 0.1767, 0.5311, 0.1716, 0.5352, 0.1668, 0.5069, 0.1717, 0.5046, 0.1768, 0.5001, 0.176, 0.5028, 0.1669, 0.5191, 0.1795, 0.5334, 0.1767, 0.5335, 0.1842, 0.5282, 0.1863, 0.5045, 0.1842, 0.5046, 0.1768, 0.5191, 0.1795, 0.5098, 0.1863, 0.5191, 0.1795, 0.519, 0.1656, 0.5311, 0.1716, 0.5334, 0.1767, 0.5069, 0.1717, 0.519, 0.1656, 0.5191, 0.1795, 0.5046, 0.1768, 0.5198, 0.2008, 0.5443, 0.1934, 0.5531, 0.2096, 0.5198, 0.2489, 0.4853, 0.2101, 0.494, 0.1934, 0.5198, 0.2008, 0.5198, 0.2489, 0.5443, 0.1934, 0.5484, 0.1736, 0.5616, 0.1678, 0.5531, 0.2096, 0.4764, 0.168, 0.4897, 0.1737, 0.494, 0.1934, 0.4853, 0.2101, 0.5484, 0.1736, 0.5381, 0.1584, 0.5595, 0.1493, 0.5616, 0.1678, 0.4784, 0.1494, 0.4999, 0.1584, 0.4897, 0.1737, 0.4764, 0.168, 0.5381, 0.1584, 0.532, 0.1277, 0.5556, 0.1217, 0.5595, 0.1493, 0.4822, 0.1218, 0.5058, 0.1277, 0.4999, 0.1584, 0.4784, 0.1494, 0.5831, 0.1085, 0.5961, 0.1334, 0.5595, 0.1493, 0.5556, 0.1217, 0.4784, 0.1494, 0.4414, 0.1336, 0.4545, 0.1085, 0.4822, 0.1218, 0.5961, 0.1334, 0.6012, 0.1479, 0.5616, 0.1678, 0.5595, 0.1493, 0.4764, 0.168, 0.4363, 0.1482, 0.4414, 0.1336, 0.4784, 0.1494, 0.6055, 0.1651, 0.5531, 0.2096, 0.5616, 0.1678, 0.6012, 0.1479, 0.4764, 0.168, 0.4853, 0.2101, 0.432, 0.1656, 0.4363, 0.1482, 0.531, 0.08743, 0.5189, 0.08518, 0.5189, 0.08387, 0.5289, 0.08496, 0.5189, 0.08387, 0.5189, 0.08518, 0.5068, 0.08742, 0.5089, 0.08495, 0.5312, 0.07383, 0.531, 0.08743, 0.5289, 0.08496, 0.529, 0.07543, 0.5089, 0.08495, 0.5068, 0.08742, 0.5066, 0.07381, 0.5088, 0.07542, 0.5255, 0.06897, 0.5312, 0.07383, 0.529, 0.07543, 0.5238, 0.07051, 0.5088, 0.07542, 0.5066, 0.07381, 0.5124, 0.06896, 0.5141, 0.0705, 0.5189, 0.0679, 0.5255, 0.06897, 0.5238, 0.07051, 0.5189, 0.06947, 0.5141, 0.0705, 0.5124, 0.06896, 0.5189, 0.0679, 0.5189, 0.06947, 0.5189, 0.06947, 0.5238, 0.07051, 0.5216, 0.07497, 0.5189, 0.07426, 0.5163, 0.07497, 0.5141, 0.0705, 0.5189, 0.06947, 0.5189, 0.07426, 0.5238, 0.07051, 0.529, 0.07543, 0.5242, 0.07669, 0.5216, 0.07497, 0.5136, 0.07668, 0.5088, 0.07542, 0.5141, 0.0705, 0.5163, 0.07497, 0.529, 0.07543, 0.5289, 0.08496, 0.5246, 0.07989, 0.5242, 0.07669, 0.5133, 0.07988, 0.5089, 0.08495, 0.5088, 0.07542, 0.5136, 0.07668, 0.5289, 0.08496, 0.5189, 0.08387, 0.5189, 0.07933, 0.5246, 0.07989, 0.5189, 0.07933, 0.5189, 0.08387, 0.5089, 0.08495, 0.5133, 0.07988, 0.5189, 0.07933, 0.5189, 0.07426, 0.5216, 0.07497, 0.5246, 0.07989, 0.5163, 0.07497, 0.5189, 0.07426, 0.5189, 0.07933, 0.5133, 0.07988, 0.5246, 0.07989, 0.5216, 0.07497, 0.5242, 0.07669, 0.5136, 0.07668, 0.5163, 0.07497, 0.5133, 0.07988, 0.5569, 0.2912, 0.5639, 0.272, 0.5718, 0.2773, 0.5684, 0.2929, 0.4681, 0.2786, 0.4759, 0.2731, 0.4834, 0.2922, 0.472, 0.2943, 0.5585, 0.3166, 0.5569, 0.2912, 0.5684, 0.2929, 0.5731, 0.3114, 0.472, 0.2943, 0.4834, 0.2922, 0.4826, 0.3178, 0.4678, 0.3131, 0.5773, 0.3402, 0.5585, 0.3166, 0.5731, 0.3114, 0.5849, 0.3277, 0.4678, 0.3131, 0.4826, 0.3178, 0.4646, 0.3422, 0.4565, 0.33, 0.5639, 0.272, 0.5729, 0.2586, 0.5807, 0.2666, 0.5718, 0.2773, 0.4587, 0.268, 0.4664, 0.2597, 0.4759, 0.2731, 0.4681, 0.2786, 0.5729, 0.2586, 0.614, 0.2427, 0.6117, 0.2557, 0.5807, 0.2666, 0.4271, 0.2577, 0.4245, 0.2445, 0.4664, 0.2597, 0.4587, 0.268, 0.614, 0.2427, 0.6392, 0.253, 0.6325, 0.2629, 0.6117, 0.2557, 0.4061, 0.2655, 0.3989, 0.2556, 0.4245, 0.2445, 0.4271, 0.2577, 0.6392, 0.253, 0.6641, 0.2779, 0.6537, 0.28, 0.6325, 0.2629, 0.3849, 0.2836, 0.3741, 0.2818, 0.3989, 0.2556, 0.4061, 0.2655, 0.6641, 0.2779, 0.6684, 0.298, 0.6561, 0.2976, 0.6537, 0.28, 0.383, 0.3019, 0.3703, 0.3026, 0.3741, 0.2818, 0.3849, 0.2836, 0.6684, 0.298, 0.6624, 0.3128, 0.6528, 0.3102, 0.6561, 0.2976, 0.3869, 0.3146, 0.3771, 0.3177, 0.3703, 0.3026, 0.383, 0.3019, 0.6624, 0.3128, 0.6345, 0.3323, 0.629, 0.3239, 0.6528, 0.3102, 0.4116, 0.3277, 0.4064, 0.3365, 0.3771, 0.3177, 0.3869, 0.3146, 0.6345, 0.3323, 0.6155, 0.342, 0.6144, 0.332, 0.629, 0.3239, 0.4267, 0.3354, 0.426, 0.3456, 0.4064, 0.3365, 0.4116, 0.3277, 0.6155, 0.342, 0.5998, 0.3448, 0.601, 0.3336, 0.6144, 0.332, 0.4403, 0.3365, 0.442, 0.3478, 0.426, 0.3456, 0.4267, 0.3354, 0.5998, 0.3448, 0.5773, 0.3402, 0.5849, 0.3277, 0.601, 0.3336, 0.4565, 0.33, 0.4646, 0.3422, 0.442, 0.3478, 0.4403, 0.3365, 0.601, 0.3336, 0.5849, 0.3277, 0.5906, 0.3215, 0.6018, 0.3285, 0.4504, 0.3239, 0.4565, 0.33, 0.4403, 0.3365, 0.4394, 0.3313, 0.6144, 0.332, 0.601, 0.3336, 0.6018, 0.3285, 0.6133, 0.3271, 0.4394, 0.3313, 0.4403, 0.3365, 0.4267, 0.3354, 0.4276, 0.3304, 0.629, 0.3239, 0.6144, 0.332, 0.6133, 0.3271, 0.6269, 0.3205, 0.4276, 0.3304, 0.4267, 0.3354, 0.4116, 0.3277, 0.4136, 0.3242, 0.6528, 0.3102, 0.629, 0.3239, 0.6269, 0.3205, 0.6462, 0.3064, 0.4136, 0.3242, 0.4116, 0.3277, 0.3869, 0.3146, 0.3934, 0.3105, 0.6561, 0.2976, 0.6528, 0.3102, 0.6462, 0.3064, 0.6495, 0.2962, 0.3934, 0.3105, 0.3869, 0.3146, 0.383, 0.3019, 0.3897, 0.3002, 0.6537, 0.28, 0.6561, 0.2976, 0.6495, 0.2962, 0.6478, 0.2835, 0.3897, 0.3002, 0.383, 0.3019, 0.3849, 0.2836, 0.391, 0.2871, 0.6325, 0.2629, 0.6537, 0.28, 0.6478, 0.2835, 0.6298, 0.2673, 0.391, 0.2871, 0.3849, 0.2836, 0.4061, 0.2655, 0.4089, 0.27, 0.6117, 0.2557, 0.6325, 0.2629, 0.6298, 0.2673, 0.6126, 0.2616, 0.4089, 0.27, 0.4061, 0.2655, 0.4271, 0.2577, 0.4263, 0.2637, 0.5807, 0.2666, 0.6117, 0.2557, 0.6126, 0.2616, 0.5852, 0.271, 0.4263, 0.2637, 0.4271, 0.2577, 0.4587, 0.268, 0.4544, 0.2726, 0.5718, 0.2773, 0.5807, 0.2666, 0.5852, 0.271, 0.5781, 0.2819, 0.4544, 0.2726, 0.4587, 0.268, 0.4681, 0.2786, 0.4618, 0.2834, 0.5849, 0.3277, 0.5731, 0.3114, 0.5795, 0.3093, 0.5906, 0.3215, 0.4612, 0.3112, 0.4678, 0.3131, 0.4565, 0.33, 0.4504, 0.3239, 0.5731, 0.3114, 0.5684, 0.2929, 0.5775, 0.2938, 0.5795, 0.3093, 0.4628, 0.2954, 0.472, 0.2943, 0.4678, 0.3131, 0.4612, 0.3112, 0.5684, 0.2929, 0.5718, 0.2773, 0.5781, 0.2819, 0.5775, 0.2938, 0.4618, 0.2834, 0.4681, 0.2786, 0.472, 0.2943, 0.4628, 0.2954, 0.5219, 0.386, 0.5531, 0.3905, 0.5532, 0.4331, 0.523, 0.4336, 0.4928, 0.4345, 0.4909, 0.3919, 0.5219, 0.386, 0.523, 0.4336, 0.5531, 0.3905, 0.6048, 0.3978, 0.6098, 0.4315, 0.5532, 0.4331, 0.4359, 0.4357, 0.4393, 0.4015, 0.4909, 0.3919, 0.4928, 0.4345, 0.6048, 0.3978, 0.6268, 0.3958, 0.6482, 0.4193, 0.6098, 0.4315, 0.3965, 0.4254, 0.4169, 0.4006, 0.4393, 0.4015, 0.4359, 0.4357, 0.6268, 0.3958, 0.6628, 0.3725, 0.6921, 0.3883, 0.6482, 0.4193, 0.3503, 0.3962, 0.3793, 0.3787, 0.4169, 0.4006, 0.3965, 0.4254, 0.6628, 0.3725, 0.6974, 0.3327, 0.7263, 0.3418, 0.6921, 0.3883, 0.3128, 0.3506, 0.342, 0.3397, 0.3793, 0.3787, 0.3503, 0.3962, 0.6974, 0.3327, 0.7073, 0.3101, 0.7359, 0.3121, 0.7263, 0.3418, 0.3011, 0.3206, 0.3307, 0.3169, 0.342, 0.3397, 0.3128, 0.3506, 0.7073, 0.3101, 0.7153, 0.2654, 0.7299, 0.2564, 0.7359, 0.3121, 0.3049, 0.2611, 0.3205, 0.2703, 0.3307, 0.3169, 0.3011, 0.3206, 0.7153, 0.2654, 0.6764, 0.2332, 0.6982, 0.2169, 0.7299, 0.2564, 0.3374, 0.2192, 0.3603, 0.2359, 0.3205, 0.2703, 0.3049, 0.2611, 0.6764, 0.2332, 0.6474, 0.2005, 0.6631, 0.1907, 0.6982, 0.2169, 0.3735, 0.1919, 0.3897, 0.2019, 0.3603, 0.2359, 0.3374, 0.2192, 0.6269, 0.01561, 0.6494, 0.02238, 0.6605, 0.07608, 0.6214, 0.04809, 0.3768, 0.0753, 0.3888, 0.02159, 0.4113, 0.01513, 0.4164, 0.04763, 0.5675, 0.000144, 0.6269, 0.01561, 0.6214, 0.04809, 0.5772, 0.0328, 0.4164, 0.04763, 0.4113, 0.01513, 0.4706, 0.000144, 0.4608, 0.03266, 0.5189, 0.02489, 0.5675, 0.000144, 0.5772, 0.0328, 0.5474, 0.04172, 0.4608, 0.03266, 0.4706, 0.000144, 0.5189, 0.02489, 0.4905, 0.04167, 0.5403, 0.05381, 0.5189, 0.05029, 0.5189, 0.02489, 0.5474, 0.04172, 0.5189, 0.02489, 0.5189, 0.05029, 0.4976, 0.05377, 0.4905, 0.04167, 0.5519, 0.05834, 0.5403, 0.05381, 0.5474, 0.04172, 0.5581, 0.05387, 0.4905, 0.04167, 0.4976, 0.05377, 0.486, 0.05827, 0.4798, 0.05378, 0.5551, 0.0619, 0.5519, 0.05834, 0.5581, 0.05387, 0.577, 0.058, 0.4798, 0.05378, 0.486, 0.05827, 0.4828, 0.06183, 0.4609, 0.05785, 0.5638, 0.07659, 0.5551, 0.0619, 0.577, 0.058, 0.6117, 0.07827, 0.4609, 0.05785, 0.4828, 0.06183, 0.474, 0.07651, 0.4259, 0.07799, 0.577, 0.058, 0.5772, 0.0328, 0.6214, 0.04809, 0.6117, 0.07827, 0.4164, 0.04763, 0.4608, 0.03266, 0.4609, 0.05785, 0.4259, 0.07799, 0.577, 0.058, 0.5581, 0.05387, 0.5474, 0.04172, 0.5772, 0.0328, 0.4905, 0.04167, 0.4798, 0.05378, 0.4609, 0.05785, 0.4608, 0.03266, 0.6267, 0.1114, 0.6117, 0.07827, 0.6214, 0.04809, 0.6605, 0.07608, 0.4164, 0.04763, 0.4259, 0.07799, 0.4106, 0.1112, 0.3768, 0.0753, 0.5831, 0.1085, 0.5638, 0.07659, 0.6117, 0.07827, 0.6267, 0.1114, 0.4259, 0.07799, 0.474, 0.07651, 0.4545, 0.1085, 0.4106, 0.1112, 0.5961, 0.1334, 0.6295, 0.1305, 0.6235, 0.1468, 0.6012, 0.1479, 0.4137, 0.1472, 0.4076, 0.1306, 0.4414, 0.1336, 0.4363, 0.1482, 0.5831, 0.1085, 0.6267, 0.1114, 0.6295, 0.1305, 0.5961, 0.1334, 0.4076, 0.1306, 0.4106, 0.1112, 0.4545, 0.1085, 0.4414, 0.1336, 0.6055, 0.1651, 0.6012, 0.1479, 0.6235, 0.1468, 0.6193, 0.1598, 0.4137, 0.1472, 0.4363, 0.1482, 0.432, 0.1656, 0.418, 0.1604, 0.6055, 0.1651, 0.6193, 0.1598, 0.6631, 0.1907, 0.6474, 0.2005, 0.3735, 0.1919, 0.418, 0.1604, 0.432, 0.1656, 0.3897, 0.2019, 0.9459, 0.07957, 0.8862, 0.1218, 0.8491, 0.09973, 0.8918, 0.03692, 0.1831, 0.09213, 0.1413, 0.1125, 0.07896, 0.06072, 0.1423, 0.02147, 0.8918, 0.03692, 0.8491, 0.09973, 0.7885, 0.08083, 0.8056, 0.01079, 0.2464, 0.07651, 0.1831, 0.09213, 0.1423, 0.02147, 0.2326, 0.003484, 0.8056, 0.01079, 0.7885, 0.08083, 0.687, 0.0772, 0.6724, 0.0222, 0.3499, 0.07596, 0.2464, 0.07651, 0.2326, 0.003484, 0.366, 0.02099, 0.6724, 0.0222, 0.687, 0.0772, 0.6605, 0.07608, 0.6494, 0.02238, 0.3768, 0.0753, 0.3499, 0.07596, 0.366, 0.02099, 0.3888, 0.02159, 0.6267, 0.1114, 0.6605, 0.07608, 0.687, 0.0772, 0.6295, 0.1305, 0.3499, 0.07596, 0.3768, 0.0753, 0.4106, 0.1112, 0.4076, 0.1306, 0.7299, 0.2564, 0.6982, 0.2169, 0.7602, 0.1932, 0.789, 0.2333, 0.2716, 0.1939, 0.3374, 0.2192, 0.3049, 0.2611, 0.2413, 0.237, 0.9945, 0.1677, 0.9091, 0.1833, 0.8862, 0.1218, 0.9459, 0.07957, 0.1413, 0.1125, 0.1079, 0.1791, 0.01183, 0.1554, 0.07896, 0.06072, 0.9117, 0.4024, 0.8629, 0.3386, 0.8941, 0.3019, 0.9629, 0.3448, 0.1238, 0.3155, 0.1606, 0.3568, 0.1064, 0.4327, 0.04397, 0.367, 0.9629, 0.3448, 0.8941, 0.3019, 0.9154, 0.2598, 0.9999, 0.2546, 0.09896, 0.267, 0.1238, 0.3155, 0.04397, 0.367, 0.000144, 0.2591, 0.9999, 0.2546, 0.9154, 0.2598, 0.9091, 0.1833, 0.9945, 0.1677, 0.1079, 0.1791, 0.09896, 0.267, 0.000144, 0.2591, 0.01183, 0.1554, 0.7495, 0.3347, 0.7359, 0.3121, 0.7663, 0.3008, 0.7892, 0.3137, 0.2674, 0.3101, 0.3011, 0.3206, 0.2882, 0.3465, 0.243, 0.3256, 0.7892, 0.3137, 0.7663, 0.3008, 0.8153, 0.2764, 0.8462, 0.2934, 0.2131, 0.2852, 0.2674, 0.3101, 0.243, 0.3256, 0.1785, 0.305, 0.8462, 0.2934, 0.8153, 0.2764, 0.845, 0.2564, 0.8735, 0.2659, 0.1797, 0.2633, 0.2131, 0.2852, 0.1785, 0.305, 0.1471, 0.2743, 0.8735, 0.2659, 0.845, 0.2564, 0.8591, 0.2282, 0.887, 0.2338, 0.1628, 0.2317, 0.1797, 0.2633, 0.1471, 0.2743, 0.1315, 0.2376, 0.8424, 0.1952, 0.875, 0.1847, 0.887, 0.2338, 0.8591, 0.2282, 0.1315, 0.2376, 0.1452, 0.1827, 0.1768, 0.1962, 0.1628, 0.2317, 0.9091, 0.1833, 0.9154, 0.2598, 0.887, 0.2338, 0.875, 0.1847, 0.1315, 0.2376, 0.09896, 0.267, 0.1079, 0.1791, 0.1452, 0.1827, 0.9154, 0.2598, 0.8941, 0.3019, 0.8735, 0.2659, 0.887, 0.2338, 0.1471, 0.2743, 0.1238, 0.3155, 0.09896, 0.267, 0.1315, 0.2376, 0.8941, 0.3019, 0.8629, 0.3386, 0.8462, 0.2934, 0.8735, 0.2659, 0.1785, 0.305, 0.1606, 0.3568, 0.1238, 0.3155, 0.1471, 0.2743, 0.8629, 0.3386, 0.7943, 0.3641, 0.7892, 0.3137, 0.8462, 0.2934, 0.243, 0.3256, 0.2398, 0.3826, 0.1606, 0.3568, 0.1785, 0.305, 0.7702, 0.3795, 0.7495, 0.3347, 0.7892, 0.3137, 0.7943, 0.3641, 0.243, 0.3256, 0.2882, 0.3465, 0.2681, 0.3987, 0.2398, 0.3826, 0.8455, 0.45, 0.7943, 0.3641, 0.8629, 0.3386, 0.9117, 0.4024, 0.1606, 0.3568, 0.2398, 0.3826, 0.1853, 0.4841, 0.1064, 0.4327, 0.8159, 0.4454, 0.7706, 0.4443, 0.7557, 0.4186, 0.7702, 0.3795, 0.287, 0.4429, 0.2714, 0.4733, 0.2193, 0.4772, 0.2681, 0.3987, 0.8159, 0.4454, 0.7702, 0.3795, 0.7943, 0.3641, 0.8455, 0.45, 0.2398, 0.3826, 0.2681, 0.3987, 0.2193, 0.4772, 0.1853, 0.4841, 0.8198, 0.4681, 0.8159, 0.4454, 0.8455, 0.45, 0.1853, 0.4841, 0.2193, 0.4772, 0.2159, 0.5036, 0.7359, 0.3121, 0.7299, 0.2564, 0.789, 0.2333, 0.7663, 0.3008, 0.2413, 0.237, 0.3049, 0.2611, 0.3011, 0.3206, 0.2674, 0.3101, 0.789, 0.2333, 0.8096, 0.2339, 0.8153, 0.2764, 0.7663, 0.3008, 0.2131, 0.2852, 0.2192, 0.2374, 0.2413, 0.237, 0.2674, 0.3101, 0.8096, 0.2339, 0.8293, 0.2196, 0.845, 0.2564, 0.8153, 0.2764, 0.1797, 0.2633, 0.1991, 0.2225, 0.2192, 0.2374, 0.2131, 0.2852, 0.8424, 0.1952, 0.8591, 0.2282, 0.845, 0.2564, 0.8293, 0.2196, 0.1797, 0.2633, 0.1628, 0.2317, 0.1768, 0.1962, 0.1991, 0.2225, 0.687, 0.0772, 0.7885, 0.08083, 0.7865, 0.1176, 0.7155, 0.1397, 0.2467, 0.1148, 0.2464, 0.07651, 0.3499, 0.07596, 0.3195, 0.1394, 0.7602, 0.1932, 0.7155, 0.1397, 0.7865, 0.1176, 0.7855, 0.1523, 0.2467, 0.1148, 0.3195, 0.1394, 0.2716, 0.1939, 0.246, 0.151, 0.6982, 0.2169, 0.6631, 0.1907, 0.7155, 0.1397, 0.7602, 0.1932, 0.3195, 0.1394, 0.3735, 0.1919, 0.3374, 0.2192, 0.2716, 0.1939, 0.6631, 0.1907, 0.6235, 0.1468, 0.6295, 0.1305, 0.7155, 0.1397, 0.4076, 0.1306, 0.4137, 0.1472, 0.3735, 0.1919, 0.3195, 0.1394, 0.6295, 0.1305, 0.687, 0.0772, 0.7155, 0.1397, 0.3195, 0.1394, 0.3499, 0.07596, 0.4076, 0.1306, 0.6631, 0.1907, 0.6193, 0.1598, 0.6235, 0.1468, 0.4137, 0.1472, 0.418, 0.1604, 0.3735, 0.1919, 0.8424, 0.1952, 0.8374, 0.1564, 0.8582, 0.1378, 0.875, 0.1847, 0.1717, 0.1323, 0.1966, 0.1552, 0.1768, 0.1962, 0.1452, 0.1827, 0.9091, 0.1833, 0.875, 0.1847, 0.8582, 0.1378, 0.8862, 0.1218, 0.1717, 0.1323, 0.1452, 0.1827, 0.1079, 0.1791, 0.1413, 0.1125, 0.7855, 0.1523, 0.7865, 0.1176, 0.8582, 0.1378, 0.8374, 0.1564, 0.1717, 0.1323, 0.2467, 0.1148, 0.246, 0.151, 0.1966, 0.1552, 0.7885, 0.08083, 0.8491, 0.09973, 0.8582, 0.1378, 0.7865, 0.1176, 0.1717, 0.1323, 0.1831, 0.09213, 0.2464, 0.07651, 0.2467, 0.1148, 0.8862, 0.1218, 0.8582, 0.1378, 0.8491, 0.09973, 0.1831, 0.09213, 0.1717, 0.1323, 0.1413, 0.1125, 0.5062, 0.9049, 0.4324, 0.8949, 0.4388, 0.8702, 0.4911, 0.8817, 0.3159, 0.8682, 0.3216, 0.8932, 0.2472, 0.9012, 0.263, 0.8783, 0.5062, 0.9049, 0.4911, 0.8817, 0.5728, 0.8605, 0.6048, 0.8799, 0.1815, 0.8547, 0.263, 0.8783, 0.2472, 0.9012, 0.1487, 0.8733, 0.6048, 0.8799, 0.5728, 0.8605, 0.5864, 0.794, 0.62, 0.7916, 0.1697, 0.7875, 0.1815, 0.8547, 0.1487, 0.8733, 0.1361, 0.7841, 0.62, 0.7916, 0.5864, 0.794, 0.549, 0.7464, 0.5638, 0.7392, 0.2087, 0.7409, 0.1697, 0.7875, 0.1361, 0.7841, 0.1941, 0.7332, 0.5638, 0.7392, 0.549, 0.7464, 0.5003, 0.7117, 0.5083, 0.6977, 0.2584, 0.7075, 0.2087, 0.7409, 0.1941, 0.7332, 0.2508, 0.6932, 0.5083, 0.6977, 0.5003, 0.7117, 0.4386, 0.6807, 0.4348, 0.6589, 0.321, 0.678, 0.2584, 0.7075, 0.2508, 0.6932, 0.3253, 0.6562, 0.5003, 0.7117, 0.5057, 0.7309, 0.453, 0.7, 0.4386, 0.6807, 0.3061, 0.697, 0.2525, 0.7266, 0.2584, 0.7075, 0.321, 0.678, 0.549, 0.7464, 0.5429, 0.7558, 0.5057, 0.7309, 0.5003, 0.7117, 0.2525, 0.7266, 0.2146, 0.7504, 0.2087, 0.7409, 0.2584, 0.7075, 0.5864, 0.794, 0.5681, 0.7874, 0.5429, 0.7558, 0.549, 0.7464, 0.2146, 0.7504, 0.1883, 0.7814, 0.1697, 0.7875, 0.2087, 0.7409, 0.5728, 0.8605, 0.5555, 0.8264, 0.5681, 0.7874, 0.5864, 0.794, 0.1883, 0.7814, 0.1998, 0.8209, 0.1815, 0.8547, 0.1697, 0.7875, 0.4911, 0.8817, 0.5012, 0.8444, 0.5555, 0.8264, 0.5728, 0.8605, 0.1998, 0.8209, 0.2538, 0.8405, 0.263, 0.8783, 0.1815, 0.8547, 0.4911, 0.8817, 0.4388, 0.8702, 0.4578, 0.84, 0.5012, 0.8444, 0.2976, 0.8374, 0.3159, 0.8682, 0.263, 0.8783, 0.2538, 0.8405, 0.7602, 0.1932, 0.7855, 0.1523, 0.796, 0.177, 0.7832, 0.1874, 0.2336, 0.1756, 0.246, 0.151, 0.2716, 0.1939, 0.247, 0.1871, 0.391, 0.6119, 0.4348, 0.6589, 0.4386, 0.6807, 0.3948, 0.6861, 0.321, 0.678, 0.3253, 0.6562, 0.3699, 0.6102, 0.3648, 0.6844, 0.789, 0.2333, 0.7602, 0.1932, 0.7832, 0.1874, 0.8096, 0.2339, 0.247, 0.1871, 0.2716, 0.1939, 0.2413, 0.237, 0.2192, 0.2374, 0.3917, 0.8621, 0.4016, 0.8415, 0.4388, 0.8702, 0.4324, 0.8949, 0.3159, 0.8682, 0.354, 0.8403, 0.3634, 0.8613, 0.3216, 0.8932, 0.4386, 0.6807, 0.453, 0.7, 0.435, 0.7183, 0.3948, 0.6861, 0.3237, 0.7157, 0.3061, 0.697, 0.321, 0.678, 0.3648, 0.6844, 0.4337, 0.7297, 0.3847, 0.7103, 0.3948, 0.6861, 0.435, 0.7183, 0.3648, 0.6844, 0.3744, 0.709, 0.3247, 0.7272, 0.3237, 0.7157, 0.411, 0.7477, 0.3847, 0.7103, 0.4337, 0.7297, 0.4278, 0.7428, 0.3247, 0.7272, 0.3744, 0.709, 0.347, 0.7458, 0.3303, 0.7405, 0.4181, 0.7849, 0.3847, 0.7954, 0.3847, 0.7103, 0.411, 0.7477, 0.3744, 0.709, 0.3723, 0.7945, 0.339, 0.7831, 0.347, 0.7458, 0.4016, 0.8415, 0.3847, 0.7954, 0.4181, 0.7849, 0.4313, 0.8175, 0.339, 0.7831, 0.3723, 0.7945, 0.354, 0.8403, 0.3248, 0.8155, 0.4388, 0.8702, 0.4016, 0.8415, 0.4313, 0.8175, 0.4578, 0.84, 0.3248, 0.8155, 0.354, 0.8403, 0.3159, 0.8682, 0.2976, 0.8374, 0.8096, 0.2339, 0.8163, 0.2031, 0.8251, 0.2098, 0.8293, 0.2196, 0.1998, 0.2148, 0.2098, 0.2062, 0.2192, 0.2374, 0.1991, 0.2225, 0.8096, 0.2339, 0.7832, 0.1874, 0.8022, 0.1846, 0.8163, 0.2031, 0.2265, 0.1831, 0.247, 0.1871, 0.2192, 0.2374, 0.2098, 0.2062, 0.7832, 0.1874, 0.796, 0.177, 0.8022, 0.1846, 0.2265, 0.1831, 0.2336, 0.1756, 0.247, 0.1871, 0.4578, 0.84, 0.4313, 0.8175, 0.4485, 0.8046, 0.4734, 0.8247, 0.3079, 0.802, 0.3248, 0.8155, 0.2976, 0.8374, 0.2824, 0.8215, 0.4313, 0.8175, 0.4181, 0.7849, 0.4359, 0.7796, 0.4485, 0.8046, 0.3212, 0.7772, 0.339, 0.7831, 0.3248, 0.8155, 0.3079, 0.802, 0.4181, 0.7849, 0.411, 0.7477, 0.4237, 0.7542, 0.4359, 0.7796, 0.3341, 0.752, 0.347, 0.7458, 0.339, 0.7831, 0.3212, 0.7772, 0.411, 0.7477, 0.4278, 0.7428, 0.4379, 0.7498, 0.4237, 0.7542, 0.3199, 0.7473, 0.3303, 0.7405, 0.347, 0.7458, 0.3341, 0.752, 0.4278, 0.7428, 0.4337, 0.7297, 0.4454, 0.732, 0.4379, 0.7498, 0.3129, 0.7292, 0.3247, 0.7272, 0.3303, 0.7405, 0.3199, 0.7473, 0.4337, 0.7297, 0.435, 0.7183, 0.441, 0.7244, 0.4454, 0.732, 0.3175, 0.7217, 0.3237, 0.7157, 0.3247, 0.7272, 0.3129, 0.7292, 0.435, 0.7183, 0.453, 0.7, 0.4553, 0.7137, 0.441, 0.7244, 0.3035, 0.7107, 0.3061, 0.697, 0.3237, 0.7157, 0.3175, 0.7217, 0.5012, 0.8444, 0.4578, 0.84, 0.4734, 0.8247, 0.5125, 0.8288, 0.2824, 0.8215, 0.2976, 0.8374, 0.2538, 0.8405, 0.243, 0.8246, 0.5555, 0.8264, 0.5012, 0.8444, 0.5125, 0.8288, 0.5509, 0.8118, 0.243, 0.8246, 0.2538, 0.8405, 0.1998, 0.8209, 0.2048, 0.8064, 0.5681, 0.7874, 0.5555, 0.8264, 0.5509, 0.8118, 0.5521, 0.7877, 0.2048, 0.8064, 0.1998, 0.8209, 0.1883, 0.7814, 0.2043, 0.7822, 0.5429, 0.7558, 0.5681, 0.7874, 0.5521, 0.7877, 0.5394, 0.7645, 0.2043, 0.7822, 0.1883, 0.7814, 0.2146, 0.7504, 0.2178, 0.7593, 0.5057, 0.7309, 0.5429, 0.7558, 0.5394, 0.7645, 0.5084, 0.7431, 0.2178, 0.7593, 0.2146, 0.7504, 0.2525, 0.7266, 0.2494, 0.7387, 0.453, 0.7, 0.5057, 0.7309, 0.5084, 0.7431, 0.4553, 0.7137, 0.2494, 0.7387, 0.2525, 0.7266, 0.3061, 0.697, 0.3035, 0.7107, 0.4379, 0.7498, 0.4454, 0.732, 0.4708, 0.7484, 0.4548, 0.7617, 0.287, 0.745, 0.3129, 0.7292, 0.3199, 0.7473, 0.3027, 0.7587, 0.4548, 0.7617, 0.4708, 0.7484, 0.4889, 0.7705, 0.4754, 0.7839, 0.2683, 0.7667, 0.287, 0.745, 0.3027, 0.7587, 0.2814, 0.7805, 0.4754, 0.7839, 0.4889, 0.7705, 0.5037, 0.7876, 0.4945, 0.8025, 0.253, 0.7834, 0.2683, 0.7667, 0.2814, 0.7805, 0.2618, 0.7986, 0.4945, 0.8025, 0.5037, 0.7876, 0.5186, 0.7916, 0.5168, 0.8073, 0.2379, 0.787, 0.253, 0.7834, 0.2618, 0.7986, 0.2392, 0.8029, 0.5125, 0.8288, 0.4734, 0.8247, 0.4945, 0.8025, 0.5168, 0.8073, 0.2618, 0.7986, 0.2824, 0.8215, 0.243, 0.8246, 0.2392, 0.8029, 0.4485, 0.8046, 0.4754, 0.7839, 0.4945, 0.8025, 0.4734, 0.8247, 0.2618, 0.7986, 0.2814, 0.7805, 0.3079, 0.802, 0.2824, 0.8215, 0.4485, 0.8046, 0.4359, 0.7796, 0.4548, 0.7617, 0.4754, 0.7839, 0.3027, 0.7587, 0.3212, 0.7772, 0.3079, 0.802, 0.2814, 0.7805, 0.4379, 0.7498, 0.4548, 0.7617, 0.4359, 0.7796, 0.4237, 0.7542, 0.3212, 0.7772, 0.3027, 0.7587, 0.3199, 0.7473, 0.3341, 0.752, 0.441, 0.7244, 0.4553, 0.7137, 0.4708, 0.7484, 0.4454, 0.732, 0.287, 0.745, 0.3035, 0.7107, 0.3175, 0.7217, 0.3129, 0.7292, 0.5084, 0.7431, 0.4889, 0.7705, 0.4708, 0.7484, 0.4553, 0.7137, 0.287, 0.745, 0.2683, 0.7667, 0.2494, 0.7387, 0.3035, 0.7107, 0.5394, 0.7645, 0.5037, 0.7876, 0.4889, 0.7705, 0.5084, 0.7431, 0.2683, 0.7667, 0.253, 0.7834, 0.2178, 0.7593, 0.2494, 0.7387, 0.5521, 0.7877, 0.5186, 0.7916, 0.5037, 0.7876, 0.5394, 0.7645, 0.253, 0.7834, 0.2379, 0.787, 0.2043, 0.7822, 0.2178, 0.7593, 0.5509, 0.8118, 0.5168, 0.8073, 0.5186, 0.7916, 0.5521, 0.7877, 0.2379, 0.787, 0.2392, 0.8029, 0.2048, 0.8064, 0.2043, 0.7822, 0.5125, 0.8288, 0.5168, 0.8073, 0.5509, 0.8118, 0.2048, 0.8064, 0.2392, 0.8029, 0.243, 0.8246, 0.5083, 0.6977, 0.4348, 0.6589, 0.4841, 0.6288, 0.5434, 0.6835, 0.2769, 0.6251, 0.3253, 0.6562, 0.2508, 0.6932, 0.2161, 0.6781, 0.5638, 0.7392, 0.5083, 0.6977, 0.5434, 0.6835, 0.5811, 0.7269, 0.2161, 0.6781, 0.2508, 0.6932, 0.1941, 0.7332, 0.1772, 0.7204, 0.62, 0.7916, 0.5638, 0.7392, 0.5811, 0.7269, 0.6167, 0.76, 0.1772, 0.7204, 0.1941, 0.7332, 0.1361, 0.7841, 0.1404, 0.7524, 0.7075, 0.7599, 0.62, 0.7916, 0.6167, 0.76, 0.6606, 0.7412, 0.1404, 0.7524, 0.1361, 0.7841, 0.04953, 0.7488, 0.09704, 0.7321, 0.7455, 0.6521, 0.7075, 0.7599, 0.6606, 0.7412, 0.6773, 0.6704, 0.09704, 0.7321, 0.04953, 0.7488, 0.01941, 0.6397, 0.08356, 0.662, 0.7408, 0.5724, 0.7455, 0.6521, 0.6773, 0.6704, 0.6714, 0.5927, 0.08356, 0.662, 0.01941, 0.6397, 0.03366, 0.5644, 0.09282, 0.5899, 0.6773, 0.6704, 0.5434, 0.6835, 0.4841, 0.6288, 0.6714, 0.5927, 0.2769, 0.6251, 0.2161, 0.6781, 0.08356, 0.662, 0.09282, 0.5899, 0.6773, 0.6704, 0.6606, 0.7412, 0.5811, 0.7269, 0.5434, 0.6835, 0.1772, 0.7204, 0.09704, 0.7321, 0.08356, 0.662, 0.2161, 0.6781, 0.6606, 0.7412, 0.6167, 0.76, 0.5811, 0.7269, 0.1772, 0.7204, 0.1404, 0.7524, 0.09704, 0.7321, 0.8424, 0.1952, 0.8293, 0.2196, 0.8346, 0.2069, 0.8347, 0.207, 0.03366, 0.5644, 0.05122, 0.5227, 0.145, 0.5626, 0.09282, 0.5899, 0.6204, 0.5657, 0.6714, 0.5927, 0.4841, 0.6288, 0.4981, 0.5523, 0.2769, 0.6251, 0.09282, 0.5899, 0.145, 0.5626, 0.2642, 0.5501, 0.391, 0.6119, 0.4981, 0.5523, 0.4841, 0.6288, 0.4348, 0.6589, 0.2769, 0.6251, 0.2642, 0.5501, 0.3699, 0.6102, 0.3253, 0.6562])
me_suzanne.use_remesh_fix_poles = True
me_suzanne.use_remesh_preserve_attributes = False
me_suzanne.update()

# ---- objects
ob_cube = bpy.data.objects.new('Cube', me_cube)
ob_suzanne = bpy.data.objects.new('Suzanne', me_suzanne)

# ---- transforms, parenting, visibility, modifiers, constraints
ob_cube.location = (0.0, 0.0, 0.0)
ob_cube.lineart.crease_threshold = 0.0
_m = ob_cube.modifiers.new('GeometryNodes', 'NODES')
_m.node_group = ng_nodes_container
ob_suzanne.location = (0.0, 0.0, 0.0)

# ---- collection membership
scene.collection.objects.link(ob_cube)
scene.collection.objects.link(ob_suzanne)

# ---- scene / render settings (as saved in the file)
scene.frame_start = 1; scene.frame_end = 250; scene.frame_set(1)
scene.render.engine = 'CYCLES'
scene.render.dither_intensity = 0.0
scene.cycles.use_denoising = False
scene.cycles.samples = 15
scene.cycles.sampling_pattern = 'TABULATED_SOBOL'
scene.cycles.use_adaptive_sampling = False
scene.cycles.use_light_tree = False
scene.cycles.max_bounces = 8
scene.cycles.bake_type = 'DIFFUSE'
scene.view_settings.view_transform = 'Standard'
bpy.context.view_layer.update()

# ---- added for rendering (the .blend has no active camera and no usable light): camera, sun
cam_auto = bpy.data.cameras.new('AutoCamera')
cam_auto.lens = 50.0
cam_auto.sensor_width = 36.0
cam_auto.clip_end = 1000.0
ob_auto_camera = bpy.data.objects.new('AutoCamera', cam_auto)
scene.collection.objects.link(ob_auto_camera)
ob_auto_camera.location = (3.63989, -4.36786, 2.91191)
ob_auto_camera.rotation_euler = (1.09748, -7.21219e-08, 0.694738)
scene.camera = ob_auto_camera
light_auto_sun = bpy.data.lights.new('AutoSun', 'SUN')
light_auto_sun.energy = 3.0
light_auto_sun.angle = 0.0523599
ob_auto_sun = bpy.data.objects.new('AutoSun', light_auto_sun)
scene.collection.objects.link(ob_auto_sun)
ob_auto_sun.rotation_euler = (0.872665, 0.174533, 0.523599)
bpy.context.view_layer.update()
